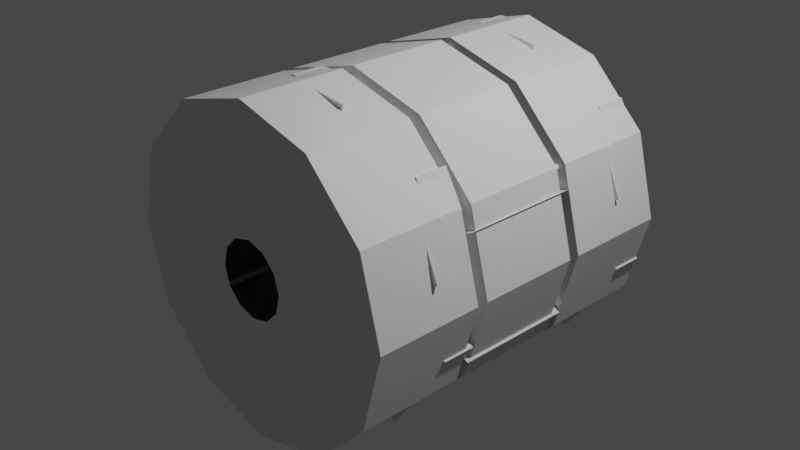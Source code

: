 # Source: sspx-habitation-375-1-iva.blend  (saved by Blender 3.1.7; exported with 4.5.12 LTS)
import bpy
from mathutils import Matrix  # noqa: F401  (used for matrix-valued properties, if any)

bpy.ops.wm.read_factory_settings(use_empty=True)
scene = bpy.context.scene
scene.name = 'Scene'

# ---- collections
col_collection = bpy.data.collections.new('Collection'); scene.collection.children.link(col_collection)

# ---- world
world_world = bpy.data.worlds.new('World'); scene.world = world_world
world_world.use_nodes = True; world_world.node_tree.nodes.clear()
_N = world_world.node_tree.nodes; _L = world_world.node_tree.links
n0 = _N.new('ShaderNodeOutputWorld'); n0.name = 'World Output'; n0.location = (300, 300)
n1 = _N.new('ShaderNodeBackground'); n1.name = 'Background'; n1.location = (10, 300)
n1.inputs[0].default_value = (0.05088, 0.05088, 0.05088, 1.0)
_L.new(n1.outputs[0], n0.inputs[0])
n0.is_active_output = True
world_world.color = (0.05088, 0.05088, 0.05088)
world_world.use_sun_shadow = False
world_world.sun_shadow_jitter_overblur = 0.0

# ---- cameras
cam_camera = bpy.data.cameras.new('Camera')
cam_camera.clip_end = 100.0
cam_camera.ortho_scale = 7.314

# ---- lights
light_light = bpy.data.lights.new('Light', 'POINT')
light_light.transmission_factor = 0.0
light_light.energy = 1000.0
light_light.shadow_soft_size = 0.1
light_light.shadow_maximum_resolution = 0.006
light_light.use_absolute_resolution = True

# ---- meshes
me_cube_001 = bpy.data.meshes.new('Cube.001')
me_cube_001.from_pydata([(-0.3876, -0.9831, 0.9437), (-0.3876, -0.9831, 1.667), (-0.3876, -0.6266, 0.9437), (-0.3876, -0.6266, 1.667), (-0.02443, -0.9831, 0.7296), (-0.02443, -0.9831, 1.667), (0.02335, -0.6266, 0.7296), (0.02335, -0.6266, 1.667), (-0.02443, -1.846, 0.7296), (-0.02443, -1.846, 1.667), (0.02335, -1.846, 0.7296), (0.02335, -1.846, 1.667), (0.0743, -1.166, 1.235), (0.0743, -1.166, 1.715), (0.0743, -1.143, 1.235), (0.0743, -1.143, 1.715), (0.5334, -1.166, 1.542), (0.5334, -1.166, 1.664), (0.5334, -1.143, 1.542), (0.5334, -1.143, 1.664), (0.1754, -1.143, 1.239), (0.1754, -1.166, 1.239), (-1.011, -0.9831, 0.1361), (-1.637, -0.9831, 0.4978), (-1.011, -0.6266, 0.1361), (-1.637, -0.6266, 0.4978), (-0.644, -0.9831, 0.3436), (-1.456, -0.9831, 0.8123), (-0.6201, -0.6266, 0.385), (-1.432, -0.6266, 0.8537), (-0.644, -1.846, 0.3436), (-1.456, -1.846, 0.8123), (-0.6201, -1.846, 0.385), (-1.432, -1.846, 0.8537), (-1.032, -1.166, 0.6817), (-1.448, -1.166, 0.9216), (-1.032, -1.143, 0.6817), (-1.448, -1.143, 0.9216), (-1.069, -1.166, 1.233), (-1.174, -1.166, 1.294), (-1.069, -1.143, 1.233), (-1.174, -1.143, 1.294), (-0.9856, -1.143, 0.7716), (-0.9856, -1.166, 0.7716), (-0.6234, -0.9831, -0.8075), (-1.25, -0.9831, -1.169), (-0.6234, -0.6266, -0.8075), (-1.25, -0.6266, -1.169), (-0.6196, -0.9831, -0.3859), (-1.431, -0.9831, -0.8546), (-0.6435, -0.6266, -0.3446), (-1.455, -0.6266, -0.8133), (-0.6196, -1.846, -0.3859), (-1.431, -1.846, -0.8546), (-0.6435, -1.846, -0.3446), (-1.455, -1.846, -0.8133), (-1.106, -1.166, -0.553), (-1.522, -1.166, -0.7929), (-1.106, -1.143, -0.553), (-1.522, -1.143, -0.7929), (-1.602, -1.166, -0.3091), (-1.708, -1.166, -0.3701), (-1.602, -1.143, -0.3091), (-1.708, -1.143, -0.3701), (-1.161, -1.143, -0.4677), (-1.161, -1.166, -0.4677), (0.3876, -0.9831, -0.9437), (0.3876, -0.9831, -1.667), (0.3876, -0.6266, -0.9437), (0.3876, -0.6266, -1.667), (0.02443, -0.9831, -0.7296), (0.02443, -0.9831, -1.667), (-0.02335, -0.6266, -0.7296), (-0.02335, -0.6266, -1.667), (0.02443, -1.846, -0.7296), (0.02443, -1.846, -1.667), (-0.02335, -1.846, -0.7296), (-0.02335, -1.846, -1.667), (-0.0743, -1.166, -1.235), (-0.0743, -1.166, -1.715), (-0.0743, -1.143, -1.235), (-0.0743, -1.143, -1.715), (-0.5334, -1.166, -1.542), (-0.5334, -1.166, -1.664), (-0.5334, -1.143, -1.542), (-0.5334, -1.143, -1.664), (-0.1754, -1.143, -1.239), (-0.1754, -1.166, -1.239), (1.011, -0.9831, -0.1361), (1.637, -0.9831, -0.4978), (1.011, -0.6266, -0.1361), (1.637, -0.6266, -0.4978), (0.644, -0.9831, -0.3436), (1.456, -0.9831, -0.8123), (0.6201, -0.6266, -0.385), (1.432, -0.6266, -0.8537), (0.644, -1.846, -0.3436), (1.456, -1.846, -0.8123), (0.6201, -1.846, -0.385), (1.432, -1.846, -0.8537), (1.032, -1.166, -0.6817), (1.448, -1.166, -0.9216), (1.032, -1.143, -0.6817), (1.448, -1.143, -0.9216), (1.069, -1.166, -1.233), (1.174, -1.166, -1.294), (1.069, -1.143, -1.233), (1.174, -1.143, -1.294), (0.9856, -1.143, -0.7716), (0.9856, -1.166, -0.7716), (0.6234, -0.9831, 0.8075), (1.25, -0.9831, 1.169), (0.6234, -0.6266, 0.8075), (1.25, -0.6266, 1.169), (0.6196, -0.9831, 0.3859), (1.431, -0.9831, 0.8546), (0.6435, -0.6266, 0.3446), (1.455, -0.6266, 0.8133), (0.6196, -1.846, 0.3859), (1.431, -1.846, 0.8546), (0.6435, -1.846, 0.3446), (1.455, -1.846, 0.8133), (1.106, -1.166, 0.553), (1.522, -1.166, 0.7929), (1.106, -1.143, 0.553), (1.522, -1.143, 0.7929), (1.602, -1.166, 0.3091), (1.708, -1.166, 0.3701), (1.602, -1.143, 0.3091), (1.708, -1.143, 0.3701), (1.161, -1.143, 0.4677), (1.161, -1.166, 0.4677), (-1.107e-08, 1.859, 0.4141), (0.207, 1.859, 0.3586), (0.3586, 1.859, 0.207), (0.4141, 1.859, -1.255e-09), (0.3586, 1.859, -0.207), (0.207, 1.859, -0.3586), (-4.839e-08, 1.859, -0.4141), (-0.207, 1.859, -0.3586), (-0.3586, 1.859, -0.207), (-0.4141, 1.859, 5.195e-08), (-0.3586, 1.859, 0.207), (-0.207, 1.859, 0.3586), (2.048e-08, 1.859, 1.75), (0.8748, 1.859, 1.515), (0.204, -1.851, 0.3534), (0.3534, -1.851, 0.204), (1.515, 1.859, 0.8748), (0.408, -1.851, 5.774e-08), (1.75, 1.859, -5.584e-09), (0.3534, -1.851, -0.204), (1.515, 1.859, -0.8748), (0.204, -1.851, -0.3534), (0.8748, 1.859, -1.515), (2.08e-08, -1.851, -0.408), (-1.325e-07, 1.859, -1.75), (-0.204, -1.851, -0.3534), (-0.8748, 1.859, -1.515), (-0.3534, -1.851, -0.204), (-1.515, 1.859, -0.8748), (-0.408, -1.851, 1.193e-07), (-1.75, 1.859, 2.03e-07), (-0.3534, -1.851, 0.204), (-1.515, 1.859, 0.8748), (5.695e-08, -1.851, 0.408), (-0.8748, 1.859, 1.515), (-0.204, -1.851, 0.3534), (-3.172e-09, 0.6856, 0.4049), (0.2024, 0.6856, 0.3506), (0.3506, 0.6856, 0.2024), (0.4049, 0.6856, 5.127e-08), (0.3506, 0.6856, -0.2024), (0.2024, 0.6856, -0.3506), (-3.91e-08, 0.6856, -0.4049), (-0.2024, 0.6856, -0.3506), (-0.3506, 0.6856, -0.2024), (-0.4049, 0.6856, 1.013e-07), (-0.3506, 0.6856, 0.2024), (-0.2024, 0.6856, 0.3506), (-0.8748, 0.6856, 1.515), (2.048e-08, 0.6856, 1.75), (-1.515, 0.6856, 0.8748), (-1.75, 0.6856, 2.03e-07), (-1.515, 0.6856, -0.8748), (-0.8748, 0.6856, -1.515), (-1.325e-07, 0.6856, -1.75), (0.8748, 0.6856, -1.515), (1.515, 0.6856, -0.8748), (1.75, 0.6856, -5.584e-09), (1.515, 0.6856, 0.8748), (0.8748, 0.6856, 1.515), (-0.8755, 0.5653, 1.516), (-4.01e-08, 0.5653, 1.751), (-1.516, 0.5653, 0.8755), (-1.751, 0.5653, 3.288e-07), (-1.516, 0.5653, -0.8755), (-0.8755, 0.5653, -1.516), (-1.949e-07, 0.5653, -1.751), (0.8755, 0.5653, -1.516), (1.516, 0.5653, -0.8755), (1.751, 0.5653, 9.616e-08), (1.516, 0.5653, 0.8755), (0.8755, 0.5653, 1.516), (-0.2024, 0.5653, 0.3506), (-3.172e-09, 0.5653, 0.4049), (-0.3506, 0.5653, 0.2024), (-0.4049, 0.5653, 1.013e-07), (-0.3506, 0.5653, -0.2024), (-0.2024, 0.5653, -0.3506), (-3.91e-08, 0.5653, -0.4049), (0.2024, 0.5653, -0.3506), (0.3506, 0.5653, -0.2024), (0.4049, 0.5653, 5.127e-08), (0.3506, 0.5653, 0.2024), (0.2024, 0.5653, 0.3506), (-0.2065, -0.5801, 0.3577), (-1.377e-08, -0.5801, 0.4131), (-0.3577, -0.5801, 0.2065), (-0.4131, -0.5801, 1.103e-07), (-0.3577, -0.5801, -0.2065), (-0.2065, -0.5801, -0.3577), (-5.068e-08, -0.5801, -0.4131), (0.2065, -0.5801, -0.3577), (0.3577, -0.5801, -0.2065), (0.4131, -0.5801, 5.374e-08), (0.3577, -0.5801, 0.2065), (0.2065, -0.5801, 0.3577), (-0.8755, -0.5801, 1.516), (-4.01e-08, -0.5801, 1.751), (-1.516, -0.5801, 0.8755), (-1.751, -0.5801, 3.288e-07), (-1.516, -0.5801, -0.8755), (-0.8755, -0.5801, -1.516), (-1.949e-07, -0.5801, -1.751), (0.8755, -0.5801, -1.516), (1.516, -0.5801, -0.8755), (1.751, -0.5801, 9.616e-08), (1.516, -0.5801, 0.8755), (0.8755, -0.5801, 1.516), (-0.8749, -0.7004, 1.515), (-3.136e-08, -0.7004, 1.75), (-1.515, -0.7004, 0.8749), (-1.75, -0.7004, 4.085e-07), (-1.515, -0.7004, -0.8749), (-0.8749, -0.7004, -1.515), (-1.87e-07, -0.7004, -1.75), (0.8749, -0.7004, -1.515), (1.515, -0.7004, -0.8749), (1.75, -0.7004, 1.465e-07), (1.515, -0.7004, 0.8749), (0.8749, -0.7004, 1.515), (-0.2065, -0.7004, 0.3577), (-1.377e-08, -0.7004, 0.4131), (-0.3577, -0.7004, 0.2065), (-0.4131, -0.7004, 1.103e-07), (-0.3577, -0.7004, -0.2065), (-0.2065, -0.7004, -0.3577), (-5.068e-08, -0.7004, -0.4131), (0.2065, -0.7004, -0.3577), (0.3577, -0.7004, -0.2065), (0.4131, -0.7004, 5.374e-08), (0.3577, -0.7004, 0.2065), (0.2065, -0.7004, 0.3577), (-3.136e-08, -1.851, 1.75), (0.8749, -1.851, 1.515), (1.515, -1.851, 0.8749), (1.75, -1.851, 1.465e-07), (1.515, -1.851, -0.8749), (0.8749, -1.851, -1.515), (-1.87e-07, -1.851, -1.75), (-0.8749, -1.851, -1.515), (-1.515, -1.851, -0.8749), (-1.75, -1.851, 4.085e-07), (-1.515, -1.851, 0.8749), (-0.8749, -1.851, 1.515), (-0.3876, 1.504, 0.9437), (-0.3876, 1.504, 1.667), (-0.3876, 1.861, 0.9437), (-0.3876, 1.861, 1.667), (-0.02443, 1.504, 0.7296), (-0.02443, 1.504, 1.667), (0.02335, 1.861, 0.7296), (0.02335, 1.861, 1.667), (-0.02443, 0.6413, 0.7296), (-0.02443, 0.6413, 1.667), (0.02335, 0.6413, 0.7296), (0.02335, 0.6413, 1.667), (0.0743, 1.321, 1.235), (0.0743, 1.321, 1.715), (0.0743, 1.344, 1.235), (0.0743, 1.344, 1.715), (0.5334, 1.321, 1.542), (0.5334, 1.321, 1.664), (0.5334, 1.344, 1.542), (0.5334, 1.344, 1.664), (0.1754, 1.344, 1.239), (0.1754, 1.321, 1.239), (-1.011, 1.504, 0.1361), (-1.637, 1.504, 0.4978), (-1.011, 1.861, 0.1361), (-1.637, 1.861, 0.4978), (-0.644, 1.504, 0.3436), (-1.456, 1.504, 0.8123), (-0.6201, 1.861, 0.385), (-1.432, 1.861, 0.8537), (-0.644, 0.6413, 0.3436), (-1.456, 0.6413, 0.8123), (-0.6201, 0.6413, 0.385), (-1.432, 0.6413, 0.8537), (-1.032, 1.321, 0.6817), (-1.448, 1.321, 0.9216), (-1.032, 1.344, 0.6817), (-1.448, 1.344, 0.9216), (-1.069, 1.321, 1.233), (-1.174, 1.321, 1.294), (-1.069, 1.344, 1.233), (-1.174, 1.344, 1.294), (-0.9856, 1.344, 0.7716), (-0.9856, 1.321, 0.7716), (-0.6234, 1.504, -0.8075), (-1.25, 1.504, -1.169), (-0.6234, 1.861, -0.8075), (-1.25, 1.861, -1.169), (-0.6196, 1.504, -0.3859), (-1.431, 1.504, -0.8546), (-0.6435, 1.861, -0.3446), (-1.455, 1.861, -0.8133), (-0.6196, 0.6413, -0.3859), (-1.431, 0.6413, -0.8546), (-0.6435, 0.6413, -0.3446), (-1.455, 0.6413, -0.8133), (-1.106, 1.321, -0.553), (-1.522, 1.321, -0.7929), (-1.106, 1.344, -0.553), (-1.522, 1.344, -0.7929), (-1.602, 1.321, -0.3091), (-1.708, 1.321, -0.3701), (-1.602, 1.344, -0.3091), (-1.708, 1.344, -0.3701), (-1.161, 1.344, -0.4677), (-1.161, 1.321, -0.4677), (0.3876, 1.504, -0.9437), (0.3876, 1.504, -1.667), (0.3876, 1.861, -0.9437), (0.3876, 1.861, -1.667), (0.02443, 1.504, -0.7296), (0.02443, 1.504, -1.667), (-0.02335, 1.861, -0.7296), (-0.02335, 1.861, -1.667), (0.02443, 0.6413, -0.7296), (0.02443, 0.6413, -1.667), (-0.02335, 0.6413, -0.7296), (-0.02335, 0.6413, -1.667), (-0.0743, 1.321, -1.235), (-0.0743, 1.321, -1.715), (-0.0743, 1.344, -1.235), (-0.0743, 1.344, -1.715), (-0.5334, 1.321, -1.542), (-0.5334, 1.321, -1.664), (-0.5334, 1.344, -1.542), (-0.5334, 1.344, -1.664), (-0.1754, 1.344, -1.239), (-0.1754, 1.321, -1.239), (1.011, 1.504, -0.1361), (1.637, 1.504, -0.4978), (1.011, 1.861, -0.1361), (1.637, 1.861, -0.4978), (0.644, 1.504, -0.3436), (1.456, 1.504, -0.8123), (0.6201, 1.861, -0.385), (1.432, 1.861, -0.8537), (0.644, 0.6413, -0.3436), (1.456, 0.6413, -0.8123), (0.6201, 0.6413, -0.385), (1.432, 0.6413, -0.8537), (1.032, 1.321, -0.6817), (1.448, 1.321, -0.9216), (1.032, 1.344, -0.6817), (1.448, 1.344, -0.9216), (1.069, 1.321, -1.233), (1.174, 1.321, -1.294), (1.069, 1.344, -1.233), (1.174, 1.344, -1.294), (0.9856, 1.344, -0.7716), (0.9856, 1.321, -0.7716), (0.6234, 1.504, 0.8075), (1.25, 1.504, 1.169), (0.6234, 1.861, 0.8075), (1.25, 1.861, 1.169), (0.6196, 1.504, 0.3859), (1.431, 1.504, 0.8546), (0.6435, 1.861, 0.3446), (1.455, 1.861, 0.8133), (0.6196, 0.6413, 0.3859), (1.431, 0.6413, 0.8546), (0.6435, 0.6413, 0.3446), (1.455, 0.6413, 0.8133), (1.106, 1.321, 0.553), (1.522, 1.321, 0.7929), (1.106, 1.344, 0.553), (1.522, 1.344, 0.7929), (1.602, 1.321, 0.3091), (1.708, 1.321, 0.3701), (1.602, 1.344, 0.3091), (1.708, 1.344, 0.3701), (1.161, 1.344, 0.4677), (1.161, 1.321, 0.4677), (-1.546, -0.6453, -0.6754), (-1.546, 0.6584, -0.6754), (-0.7401, -0.6453, 0.3002), (-0.7401, 0.6584, -0.3251), (-0.7401, 0.6584, 0.3002), (-0.7401, -0.6453, -0.3251), (-1.546, -0.6453, 0.6504), (-1.546, 0.6584, 0.6504), (1.597, -0.6453, 0.6504), (1.597, 0.6584, 0.6504), (0.791, -0.6453, -0.3252), (0.791, 0.6584, 0.3002), (0.791, 0.6584, -0.3252), (0.791, -0.6453, 0.3002), (1.597, -0.6453, -0.6754), (1.597, 0.6584, -0.6754)], [], [(0, 1, 3, 2), (2, 3, 7, 6), (8, 10, 11, 9), (4, 5, 1, 0), (2, 6, 4, 0), (7, 3, 1, 5), (4, 6, 10, 8), (7, 11, 10, 6), (9, 11, 7, 5), (12, 13, 15, 14), (14, 15, 19, 18, 20), (18, 19, 17, 16), (16, 17, 13, 12, 21), (20, 18, 16, 21), (19, 15, 13, 17), (14, 20, 21, 12), (4, 8, 9, 5), (22, 23, 25, 24), (24, 25, 29, 28), (30, 32, 33, 31), (26, 27, 23, 22), (24, 28, 26, 22), (29, 25, 23, 27), (26, 28, 32, 30), (29, 33, 32, 28), (31, 33, 29, 27), (34, 35, 37, 36), (36, 37, 41, 40, 42), (40, 41, 39, 38), (38, 39, 35, 34, 43), (42, 40, 38, 43), (41, 37, 35, 39), (36, 42, 43, 34), (26, 30, 31, 27), (44, 45, 47, 46), (46, 47, 51, 50), (52, 54, 55, 53), (48, 49, 45, 44), (46, 50, 48, 44), (51, 47, 45, 49), (48, 50, 54, 52), (51, 55, 54, 50), (53, 55, 51, 49), (56, 57, 59, 58), (58, 59, 63, 62, 64), (62, 63, 61, 60), (60, 61, 57, 56, 65), (64, 62, 60, 65), (63, 59, 57, 61), (58, 64, 65, 56), (48, 52, 53, 49), (66, 67, 69, 68), (68, 69, 73, 72), (74, 76, 77, 75), (70, 71, 67, 66), (68, 72, 70, 66), (73, 69, 67, 71), (70, 72, 76, 74), (73, 77, 76, 72), (75, 77, 73, 71), (78, 79, 81, 80), (80, 81, 85, 84, 86), (84, 85, 83, 82), (82, 83, 79, 78, 87), (86, 84, 82, 87), (85, 81, 79, 83), (80, 86, 87, 78), (70, 74, 75, 71), (88, 89, 91, 90), (90, 91, 95, 94), (96, 98, 99, 97), (92, 93, 89, 88), (90, 94, 92, 88), (95, 91, 89, 93), (92, 94, 98, 96), (95, 99, 98, 94), (97, 99, 95, 93), (100, 101, 103, 102), (102, 103, 107, 106, 108), (106, 107, 105, 104), (104, 105, 101, 100, 109), (108, 106, 104, 109), (107, 103, 101, 105), (102, 108, 109, 100), (92, 96, 97, 93), (110, 111, 113, 112), (112, 113, 117, 116), (118, 120, 121, 119), (114, 115, 111, 110), (112, 116, 114, 110), (117, 113, 111, 115), (114, 116, 120, 118), (117, 121, 120, 116), (119, 121, 117, 115), (122, 123, 125, 124), (124, 125, 129, 128, 130), (128, 129, 127, 126), (126, 127, 123, 122, 131), (130, 128, 126, 131), (129, 125, 123, 127), (124, 130, 131, 122), (114, 118, 119, 115), (160, 184, 185, 158), (162, 183, 184, 160), (164, 182, 183, 162), (148, 190, 191, 145), (166, 180, 182, 164), (150, 189, 190, 148), (145, 191, 181, 144), (144, 181, 180, 166), (152, 188, 189, 150), (154, 187, 188, 152), (156, 186, 187, 154), (158, 185, 186, 156), (170, 214, 215, 169), (133, 145, 144, 132), (247, 269, 268, 248), (134, 148, 145, 133), (250, 266, 265, 251), (135, 150, 148, 134), (243, 273, 272, 244), (136, 152, 150, 135), (246, 270, 269, 247), (137, 154, 152, 136), (249, 267, 266, 250), (138, 156, 154, 137), (242, 274, 273, 243), (139, 158, 156, 138), (245, 271, 270, 246), (140, 160, 158, 139), (248, 268, 267, 249), (141, 162, 160, 140), (240, 275, 274, 242), (142, 164, 162, 141), (251, 265, 264, 241), (143, 166, 164, 142), (132, 144, 166, 143), (241, 264, 275, 240), (179, 180, 181, 168), (178, 182, 180, 179), (177, 183, 182, 178), (176, 184, 183, 177), (175, 185, 184, 176), (174, 186, 185, 175), (173, 187, 186, 174), (172, 188, 187, 173), (171, 189, 188, 172), (170, 190, 189, 171), (169, 191, 190, 170), (168, 181, 191, 169), (194, 230, 231, 195), (168, 205, 204, 179), (173, 211, 212, 172), (176, 208, 209, 175), (169, 215, 205, 168), (179, 204, 206, 178), (172, 212, 213, 171), (175, 209, 210, 174), (178, 206, 207, 177), (171, 213, 214, 170), (174, 210, 211, 173), (177, 207, 208, 176), (192, 204, 205, 193), (194, 206, 204, 192), (195, 207, 206, 194), (196, 208, 207, 195), (197, 209, 208, 196), (198, 210, 209, 197), (199, 211, 210, 198), (200, 212, 211, 199), (201, 213, 212, 200), (202, 214, 213, 201), (203, 215, 214, 202), (193, 205, 215, 203), (220, 256, 257, 221), (201, 237, 238, 202), (198, 234, 235, 199), (195, 231, 232, 196), (202, 238, 239, 203), (193, 229, 228, 192), (199, 235, 236, 200), (196, 232, 233, 197), (203, 239, 229, 193), (192, 228, 230, 194), (200, 236, 237, 201), (197, 233, 234, 198), (216, 228, 229, 217), (218, 230, 228, 216), (219, 231, 230, 218), (220, 232, 231, 219), (221, 233, 232, 220), (222, 234, 233, 221), (223, 235, 234, 222), (224, 236, 235, 223), (225, 237, 236, 224), (226, 238, 237, 225), (227, 239, 238, 226), (217, 229, 239, 227), (244, 272, 271, 245), (227, 263, 253, 217), (216, 252, 254, 218), (224, 260, 261, 225), (221, 257, 258, 222), (218, 254, 255, 219), (225, 261, 262, 226), (222, 258, 259, 223), (219, 255, 256, 220), (226, 262, 263, 227), (217, 253, 252, 216), (223, 259, 260, 224), (240, 252, 253, 241), (242, 254, 252, 240), (243, 255, 254, 242), (244, 256, 255, 243), (245, 257, 256, 244), (246, 258, 257, 245), (247, 259, 258, 246), (248, 260, 259, 247), (249, 261, 260, 248), (250, 262, 261, 249), (251, 263, 262, 250), (241, 253, 263, 251), (165, 264, 265, 146), (146, 265, 266, 147), (149, 267, 268, 151), (151, 268, 269, 153), (153, 269, 270, 155), (155, 270, 271, 157), (157, 271, 272, 159), (159, 272, 273, 161), (161, 273, 274, 163), (163, 274, 275, 167), (167, 275, 264, 165), (147, 266, 267, 149), (276, 277, 279, 278), (278, 279, 283, 282), (284, 286, 287, 285), (280, 281, 277, 276), (278, 282, 280, 276), (283, 279, 277, 281), (280, 282, 286, 284), (283, 287, 286, 282), (285, 287, 283, 281), (288, 289, 291, 290), (290, 291, 295, 294, 296), (294, 295, 293, 292), (292, 293, 289, 288, 297), (296, 294, 292, 297), (295, 291, 289, 293), (290, 296, 297, 288), (280, 284, 285, 281), (298, 299, 301, 300), (300, 301, 305, 304), (306, 308, 309, 307), (302, 303, 299, 298), (300, 304, 302, 298), (305, 301, 299, 303), (302, 304, 308, 306), (305, 309, 308, 304), (307, 309, 305, 303), (310, 311, 313, 312), (312, 313, 317, 316, 318), (316, 317, 315, 314), (314, 315, 311, 310, 319), (318, 316, 314, 319), (317, 313, 311, 315), (312, 318, 319, 310), (302, 306, 307, 303), (320, 321, 323, 322), (322, 323, 327, 326), (328, 330, 331, 329), (324, 325, 321, 320), (322, 326, 324, 320), (327, 323, 321, 325), (324, 326, 330, 328), (327, 331, 330, 326), (329, 331, 327, 325), (332, 333, 335, 334), (334, 335, 339, 338, 340), (338, 339, 337, 336), (336, 337, 333, 332, 341), (340, 338, 336, 341), (339, 335, 333, 337), (334, 340, 341, 332), (324, 328, 329, 325), (342, 343, 345, 344), (344, 345, 349, 348), (350, 352, 353, 351), (346, 347, 343, 342), (344, 348, 346, 342), (349, 345, 343, 347), (346, 348, 352, 350), (349, 353, 352, 348), (351, 353, 349, 347), (354, 355, 357, 356), (356, 357, 361, 360, 362), (360, 361, 359, 358), (358, 359, 355, 354, 363), (362, 360, 358, 363), (361, 357, 355, 359), (356, 362, 363, 354), (346, 350, 351, 347), (364, 365, 367, 366), (366, 367, 371, 370), (372, 374, 375, 373), (368, 369, 365, 364), (366, 370, 368, 364), (371, 367, 365, 369), (368, 370, 374, 372), (371, 375, 374, 370), (373, 375, 371, 369), (376, 377, 379, 378), (378, 379, 383, 382, 384), (382, 383, 381, 380), (380, 381, 377, 376, 385), (384, 382, 380, 385), (383, 379, 377, 381), (378, 384, 385, 376), (368, 372, 373, 369), (386, 387, 389, 388), (388, 389, 393, 392), (394, 396, 397, 395), (390, 391, 387, 386), (388, 392, 390, 386), (393, 389, 387, 391), (390, 392, 396, 394), (393, 397, 396, 392), (395, 397, 393, 391), (398, 399, 401, 400), (400, 401, 405, 404, 406), (404, 405, 403, 402), (402, 403, 399, 398, 407), (406, 404, 402, 407), (405, 401, 399, 403), (400, 406, 407, 398), (390, 394, 395, 391), (408, 409, 413), (411, 413, 409), (413, 411, 410), (412, 410, 411), (410, 412, 414), (415, 414, 412), (416, 417, 421), (419, 421, 417), (421, 419, 418), (420, 418, 419), (418, 420, 422), (423, 422, 420)])
_uv = me_cube_001.uv_layers.new(name='UVMap')
_uv.uv.foreach_set('vector', [0.375, 0.0, 0.625, 0.0, 0.625, 0.25, 0.375, 0.25, 0.375, 0.25, 0.625, 0.25, 0.625, 0.5, 0.375, 0.5, 0.0, 0.0, 0.0, 0.0, 0.0, 0.0, 0.0, 0.0, 0.375, 0.75, 0.625, 0.75, 0.625, 1.0, 0.375, 1.0, 0.125, 0.5, 0.375, 0.5, 0.375, 0.75, 0.125, 0.75, 0.625, 0.5, 0.875, 0.5, 0.875, 0.75, 0.625, 0.75, 0.0, 0.0, 0.0, 0.0, 0.0, 0.0, 0.0, 0.0, 0.625, 0.75, 0.625, 0.75, 0.375, 0.75, 0.375, 0.75, 0.0, 0.0, 0.0, 0.0, 0.0, 0.0, 0.0, 0.0, 0.375, 0.0, 0.625, 0.0, 0.625, 0.25, 0.375, 0.25, 0.375, 0.25, 0.625, 0.25, 0.625, 0.5, 0.375, 0.5, 0.375, 0.375, 0.375, 0.5, 0.625, 0.5, 0.625, 0.75, 0.375, 0.75, 0.375, 0.75, 0.625, 0.75, 0.625, 1.0, 0.375, 1.0, 0.375, 0.875, 0.25, 0.5, 0.375, 0.5, 0.375, 0.75, 0.25, 0.75, 0.625, 0.5, 0.875, 0.5, 0.875, 0.75, 0.625, 0.75, 0.125, 0.5, 0.25, 0.5, 0.25, 0.75, 0.125, 0.75, 0.0, 0.0, 0.0, 0.0, 0.0, 0.0, 0.0, 0.0, 0.375, 0.0, 0.625, 0.0, 0.625, 0.25, 0.375, 0.25, 0.375, 0.25, 0.625, 0.25, 0.625, 0.5, 0.375, 0.5, 0.0, 0.0, 0.0, 0.0, 0.0, 0.0, 0.0, 0.0, 0.375, 0.75, 0.625, 0.75, 0.625, 1.0, 0.375, 1.0, 0.125, 0.5, 0.375, 0.5, 0.375, 0.75, 0.125, 0.75, 0.625, 0.5, 0.875, 0.5, 0.875, 0.75, 0.625, 0.75, 0.0, 0.0, 0.0, 0.0, 0.0, 0.0, 0.0, 0.0, 0.625, 0.75, 0.625, 0.75, 0.375, 0.75, 0.375, 0.75, 0.0, 0.0, 0.0, 0.0, 0.0, 0.0, 0.0, 0.0, 0.375, 0.0, 0.625, 0.0, 0.625, 0.25, 0.375, 0.25, 0.375, 0.25, 0.625, 0.25, 0.625, 0.5, 0.375, 0.5, 0.375, 0.375, 0.375, 0.5, 0.625, 0.5, 0.625, 0.75, 0.375, 0.75, 0.375, 0.75, 0.625, 0.75, 0.625, 1.0, 0.375, 1.0, 0.375, 0.875, 0.25, 0.5, 0.375, 0.5, 0.375, 0.75, 0.25, 0.75, 0.625, 0.5, 0.875, 0.5, 0.875, 0.75, 0.625, 0.75, 0.125, 0.5, 0.25, 0.5, 0.25, 0.75, 0.125, 0.75, 0.0, 0.0, 0.0, 0.0, 0.0, 0.0, 0.0, 0.0, 0.375, 0.0, 0.625, 0.0, 0.625, 0.25, 0.375, 0.25, 0.375, 0.25, 0.625, 0.25, 0.625, 0.5, 0.375, 0.5, 0.0, 0.0, 0.0, 0.0, 0.0, 0.0, 0.0, 0.0, 0.375, 0.75, 0.625, 0.75, 0.625, 1.0, 0.375, 1.0, 0.125, 0.5, 0.375, 0.5, 0.375, 0.75, 0.125, 0.75, 0.625, 0.5, 0.875, 0.5, 0.875, 0.75, 0.625, 0.75, 0.0, 0.0, 0.0, 0.0, 0.0, 0.0, 0.0, 0.0, 0.625, 0.75, 0.625, 0.75, 0.375, 0.75, 0.375, 0.75, 0.0, 0.0, 0.0, 0.0, 0.0, 0.0, 0.0, 0.0, 0.375, 0.0, 0.625, 0.0, 0.625, 0.25, 0.375, 0.25, 0.375, 0.25, 0.625, 0.25, 0.625, 0.5, 0.375, 0.5, 0.375, 0.375, 0.375, 0.5, 0.625, 0.5, 0.625, 0.75, 0.375, 0.75, 0.375, 0.75, 0.625, 0.75, 0.625, 1.0, 0.375, 1.0, 0.375, 0.875, 0.25, 0.5, 0.375, 0.5, 0.375, 0.75, 0.25, 0.75, 0.625, 0.5, 0.875, 0.5, 0.875, 0.75, 0.625, 0.75, 0.125, 0.5, 0.25, 0.5, 0.25, 0.75, 0.125, 0.75, 0.0, 0.0, 0.0, 0.0, 0.0, 0.0, 0.0, 0.0, 0.375, 0.0, 0.625, 0.0, 0.625, 0.25, 0.375, 0.25, 0.375, 0.25, 0.625, 0.25, 0.625, 0.5, 0.375, 0.5, 0.0, 0.0, 0.0, 0.0, 0.0, 0.0, 0.0, 0.0, 0.375, 0.75, 0.625, 0.75, 0.625, 1.0, 0.375, 1.0, 0.125, 0.5, 0.375, 0.5, 0.375, 0.75, 0.125, 0.75, 0.625, 0.5, 0.875, 0.5, 0.875, 0.75, 0.625, 0.75, 0.0, 0.0, 0.0, 0.0, 0.0, 0.0, 0.0, 0.0, 0.625, 0.75, 0.625, 0.75, 0.375, 0.75, 0.375, 0.75, 0.0, 0.0, 0.0, 0.0, 0.0, 0.0, 0.0, 0.0, 0.375, 0.0, 0.625, 0.0, 0.625, 0.25, 0.375, 0.25, 0.375, 0.25, 0.625, 0.25, 0.625, 0.5, 0.375, 0.5, 0.375, 0.375, 0.375, 0.5, 0.625, 0.5, 0.625, 0.75, 0.375, 0.75, 0.375, 0.75, 0.625, 0.75, 0.625, 1.0, 0.375, 1.0, 0.375, 0.875, 0.25, 0.5, 0.375, 0.5, 0.375, 0.75, 0.25, 0.75, 0.625, 0.5, 0.875, 0.5, 0.875, 0.75, 0.625, 0.75, 0.125, 0.5, 0.25, 0.5, 0.25, 0.75, 0.125, 0.75, 0.0, 0.0, 0.0, 0.0, 0.0, 0.0, 0.0, 0.0, 0.375, 0.0, 0.625, 0.0, 0.625, 0.25, 0.375, 0.25, 0.375, 0.25, 0.625, 0.25, 0.625, 0.5, 0.375, 0.5, 0.0, 0.0, 0.0, 0.0, 0.0, 0.0, 0.0, 0.0, 0.375, 0.75, 0.625, 0.75, 0.625, 1.0, 0.375, 1.0, 0.125, 0.5, 0.375, 0.5, 0.375, 0.75, 0.125, 0.75, 0.625, 0.5, 0.875, 0.5, 0.875, 0.75, 0.625, 0.75, 0.0, 0.0, 0.0, 0.0, 0.0, 0.0, 0.0, 0.0, 0.625, 0.75, 0.625, 0.75, 0.375, 0.75, 0.375, 0.75, 0.0, 0.0, 0.0, 0.0, 0.0, 0.0, 0.0, 0.0, 0.375, 0.0, 0.625, 0.0, 0.625, 0.25, 0.375, 0.25, 0.375, 0.25, 0.625, 0.25, 0.625, 0.5, 0.375, 0.5, 0.375, 0.375, 0.375, 0.5, 0.625, 0.5, 0.625, 0.75, 0.375, 0.75, 0.375, 0.75, 0.625, 0.75, 0.625, 1.0, 0.375, 1.0, 0.375, 0.875, 0.25, 0.5, 0.375, 0.5, 0.375, 0.75, 0.25, 0.75, 0.625, 0.5, 0.875, 0.5, 0.875, 0.75, 0.625, 0.75, 0.125, 0.5, 0.25, 0.5, 0.25, 0.75, 0.125, 0.75, 0.0, 0.0, 0.0, 0.0, 0.0, 0.0, 0.0, 0.0, 0.375, 0.0, 0.625, 0.0, 0.625, 0.25, 0.375, 0.25, 0.375, 0.25, 0.625, 0.25, 0.625, 0.5, 0.375, 0.5, 0.0, 0.0, 0.0, 0.0, 0.0, 0.0, 0.0, 0.0, 0.375, 0.75, 0.625, 0.75, 0.625, 1.0, 0.375, 1.0, 0.125, 0.5, 0.375, 0.5, 0.375, 0.75, 0.125, 0.75, 0.625, 0.5, 0.875, 0.5, 0.875, 0.75, 0.625, 0.75, 0.0, 0.0, 0.0, 0.0, 0.0, 0.0, 0.0, 0.0, 0.625, 0.75, 0.625, 0.75, 0.375, 0.75, 0.375, 0.75, 0.0, 0.0, 0.0, 0.0, 0.0, 0.0, 0.0, 0.0, 0.375, 0.0, 0.625, 0.0, 0.625, 0.25, 0.375, 0.25, 0.375, 0.25, 0.625, 0.25, 0.625, 0.5, 0.375, 0.5, 0.375, 0.375, 0.375, 0.5, 0.625, 0.5, 0.625, 0.75, 0.375, 0.75, 0.375, 0.75, 0.625, 0.75, 0.625, 1.0, 0.375, 1.0, 0.375, 0.875, 0.25, 0.5, 0.375, 0.5, 0.375, 0.75, 0.25, 0.75, 0.625, 0.5, 0.875, 0.5, 0.875, 0.75, 0.625, 0.75, 0.125, 0.5, 0.25, 0.5, 0.25, 0.75, 0.125, 0.75, 0.0, 0.0, 0.0, 0.0, 0.0, 0.0, 0.0, 0.0, 0.5422, 0.13, 0.5422, 0.13, 0.63, 0.04215, 0.63, 0.04215, 0.51, 0.25, 0.51, 0.25, 0.5422, 0.13, 0.5422, 0.13, 0.5422, 0.37, 0.5422, 0.37, 0.51, 0.25, 0.51, 0.25, 0.9578, 0.37, 0.9578, 0.37, 0.87, 0.4578, 0.87, 0.4578, 0.63, 0.4578, 0.63, 0.4578, 0.5422, 0.37, 0.5422, 0.37, 0.99, 0.25, 0.99, 0.25, 0.9578, 0.37, 0.9578, 0.37, 0.87, 0.4578, 0.87, 0.4578, 0.75, 0.49, 0.75, 0.49, 0.75, 0.49, 0.75, 0.49, 0.63, 0.4578, 0.63, 0.4578, 0.9578, 0.13, 0.9578, 0.13, 0.99, 0.25, 0.99, 0.25, 0.87, 0.04215, 0.87, 0.04215, 0.9578, 0.13, 0.9578, 0.13, 0.75, 0.01, 0.75, 0.01, 0.87, 0.04215, 0.87, 0.04215, 0.63, 0.04215, 0.63, 0.04215, 0.75, 0.01, 0.75, 0.01, 0.9478, 0.3642, 0.9478, 0.3642, 0.8642, 0.4478, 0.8642, 0.4478, 0.8586, 0.4381, 0.87, 0.4578, 0.75, 0.49, 0.75, 0.4672, 0.8408, 0.09265, 0.8408, 0.09265, 0.9074, 0.1592, 0.9074, 0.1592, 0.9381, 0.3586, 0.9578, 0.37, 0.87, 0.4578, 0.8586, 0.4381, 0.9074, 0.3408, 0.9074, 0.3408, 0.8408, 0.4074, 0.8408, 0.4074, 0.9672, 0.25, 0.99, 0.25, 0.9578, 0.37, 0.9381, 0.3586, 0.5683, 0.25, 0.5683, 0.25, 0.5926, 0.1592, 0.5926, 0.1592, 0.9381, 0.1414, 0.9578, 0.13, 0.99, 0.25, 0.9672, 0.25, 0.75, 0.06831, 0.75, 0.06831, 0.8408, 0.09265, 0.8408, 0.09265, 0.8586, 0.06193, 0.87, 0.04215, 0.9578, 0.13, 0.9381, 0.1414, 0.9317, 0.25, 0.9317, 0.25, 0.9074, 0.3408, 0.9074, 0.3408, 0.75, 0.03283, 0.75, 0.01, 0.87, 0.04215, 0.8586, 0.06193, 0.5926, 0.3408, 0.5926, 0.3408, 0.5683, 0.25, 0.5683, 0.25, 0.6414, 0.06193, 0.63, 0.04215, 0.75, 0.01, 0.75, 0.03283, 0.6592, 0.09265, 0.6592, 0.09265, 0.75, 0.06831, 0.75, 0.06831, 0.5619, 0.1414, 0.5422, 0.13, 0.63, 0.04215, 0.6414, 0.06193, 0.9074, 0.1592, 0.9074, 0.1592, 0.9317, 0.25, 0.9317, 0.25, 0.5328, 0.25, 0.51, 0.25, 0.5422, 0.13, 0.5619, 0.1414, 0.6592, 0.4074, 0.6592, 0.4074, 0.5926, 0.3408, 0.5926, 0.3408, 0.5619, 0.3586, 0.5422, 0.37, 0.51, 0.25, 0.5328, 0.25, 0.8408, 0.4074, 0.8408, 0.4074, 0.75, 0.4317, 0.75, 0.4317, 0.6414, 0.4381, 0.63, 0.4578, 0.5422, 0.37, 0.5619, 0.3586, 0.75, 0.4672, 0.75, 0.49, 0.63, 0.4578, 0.6414, 0.4381, 0.75, 0.4317, 0.75, 0.4317, 0.6592, 0.4074, 0.6592, 0.4074, 0.6358, 0.4478, 0.63, 0.4578, 0.75, 0.49, 0.75, 0.4784, 0.5522, 0.3642, 0.5422, 0.37, 0.63, 0.4578, 0.6358, 0.4478, 0.5216, 0.25, 0.51, 0.25, 0.5422, 0.37, 0.5522, 0.3642, 0.5522, 0.1358, 0.5422, 0.13, 0.51, 0.25, 0.5216, 0.25, 0.6358, 0.05216, 0.63, 0.04215, 0.5422, 0.13, 0.5522, 0.1358, 0.75, 0.02156, 0.75, 0.01, 0.63, 0.04215, 0.6358, 0.05216, 0.8642, 0.05216, 0.87, 0.04215, 0.75, 0.01, 0.75, 0.02156, 0.9478, 0.1358, 0.9578, 0.13, 0.87, 0.04215, 0.8642, 0.05216, 0.9784, 0.25, 0.99, 0.25, 0.9578, 0.13, 0.9478, 0.1358, 0.9478, 0.3642, 0.9578, 0.37, 0.99, 0.25, 0.9784, 0.25, 0.8642, 0.4478, 0.87, 0.4578, 0.9578, 0.37, 0.9478, 0.3642, 0.75, 0.4784, 0.75, 0.49, 0.87, 0.4578, 0.8642, 0.4478, 0.5676, 0.3553, 0.5676, 0.3553, 0.5394, 0.25, 0.5394, 0.25, 0.75, 0.4784, 0.75, 0.4784, 0.6358, 0.4478, 0.6358, 0.4478, 0.8642, 0.05216, 0.8642, 0.05216, 0.9478, 0.1358, 0.9478, 0.1358, 0.5522, 0.1358, 0.5522, 0.1358, 0.6358, 0.05216, 0.6358, 0.05216, 0.8642, 0.4478, 0.8642, 0.4478, 0.75, 0.4784, 0.75, 0.4784, 0.6358, 0.4478, 0.6358, 0.4478, 0.5522, 0.3642, 0.5522, 0.3642, 0.9478, 0.1358, 0.9478, 0.1358, 0.9784, 0.25, 0.9784, 0.25, 0.6358, 0.05216, 0.6358, 0.05216, 0.75, 0.02156, 0.75, 0.02156, 0.5522, 0.3642, 0.5522, 0.3642, 0.5216, 0.25, 0.5216, 0.25, 0.9784, 0.25, 0.9784, 0.25, 0.9478, 0.3642, 0.9478, 0.3642, 0.75, 0.02156, 0.75, 0.02156, 0.8642, 0.05216, 0.8642, 0.05216, 0.5216, 0.25, 0.5216, 0.25, 0.5522, 0.1358, 0.5522, 0.1358, 0.6447, 0.4324, 0.6358, 0.4478, 0.75, 0.4784, 0.75, 0.4606, 0.5676, 0.3553, 0.5522, 0.3642, 0.6358, 0.4478, 0.6447, 0.4324, 0.5394, 0.25, 0.5216, 0.25, 0.5522, 0.3642, 0.5676, 0.3553, 0.5676, 0.1447, 0.5522, 0.1358, 0.5216, 0.25, 0.5394, 0.25, 0.6447, 0.06764, 0.6358, 0.05216, 0.5522, 0.1358, 0.5676, 0.1447, 0.75, 0.03943, 0.75, 0.02156, 0.6358, 0.05216, 0.6447, 0.06764, 0.8553, 0.06764, 0.8642, 0.05216, 0.75, 0.02156, 0.75, 0.03943, 0.9324, 0.1447, 0.9478, 0.1358, 0.8642, 0.05216, 0.8553, 0.06764, 0.9606, 0.25, 0.9784, 0.25, 0.9478, 0.1358, 0.9324, 0.1447, 0.9324, 0.3553, 0.9478, 0.3642, 0.9784, 0.25, 0.9606, 0.25, 0.8553, 0.4324, 0.8642, 0.4478, 0.9478, 0.3642, 0.9324, 0.3553, 0.75, 0.4606, 0.75, 0.4784, 0.8642, 0.4478, 0.8553, 0.4324, 0.5739, 0.1483, 0.5739, 0.1483, 0.6483, 0.07386, 0.6483, 0.07386, 0.9606, 0.25, 0.9606, 0.25, 0.9324, 0.3553, 0.9324, 0.3553, 0.75, 0.03943, 0.75, 0.03943, 0.8553, 0.06764, 0.8553, 0.06764, 0.5394, 0.25, 0.5394, 0.25, 0.5676, 0.1447, 0.5676, 0.1447, 0.9324, 0.3553, 0.9324, 0.3553, 0.8553, 0.4324, 0.8553, 0.4324, 0.75, 0.4606, 0.75, 0.4606, 0.6447, 0.4324, 0.6447, 0.4324, 0.8553, 0.06764, 0.8553, 0.06764, 0.9324, 0.1447, 0.9324, 0.1447, 0.5676, 0.1447, 0.5676, 0.1447, 0.6447, 0.06764, 0.6447, 0.06764, 0.8553, 0.4324, 0.8553, 0.4324, 0.75, 0.4606, 0.75, 0.4606, 0.6447, 0.4324, 0.6447, 0.4324, 0.5676, 0.3553, 0.5676, 0.3553, 0.9324, 0.1447, 0.9324, 0.1447, 0.9606, 0.25, 0.9606, 0.25, 0.6447, 0.06764, 0.6447, 0.06764, 0.75, 0.03943, 0.75, 0.03943, 0.6483, 0.4261, 0.6447, 0.4324, 0.75, 0.4606, 0.75, 0.4534, 0.5739, 0.3517, 0.5676, 0.3553, 0.6447, 0.4324, 0.6483, 0.4261, 0.5466, 0.25, 0.5394, 0.25, 0.5676, 0.3553, 0.5739, 0.3517, 0.5739, 0.1483, 0.5676, 0.1447, 0.5394, 0.25, 0.5466, 0.25, 0.6483, 0.07386, 0.6447, 0.06764, 0.5676, 0.1447, 0.5739, 0.1483, 0.75, 0.04661, 0.75, 0.03943, 0.6447, 0.06764, 0.6483, 0.07386, 0.8517, 0.07386, 0.8553, 0.06764, 0.75, 0.03943, 0.75, 0.04661, 0.9261, 0.1483, 0.9324, 0.1447, 0.8553, 0.06764, 0.8517, 0.07386, 0.9534, 0.25, 0.9606, 0.25, 0.9324, 0.1447, 0.9261, 0.1483, 0.9261, 0.3517, 0.9324, 0.3553, 0.9606, 0.25, 0.9534, 0.25, 0.8517, 0.4261, 0.8553, 0.4324, 0.9324, 0.3553, 0.9261, 0.3517, 0.75, 0.4534, 0.75, 0.4606, 0.8553, 0.4324, 0.8517, 0.4261, 0.5926, 0.1592, 0.5926, 0.1592, 0.6592, 0.09265, 0.6592, 0.09265, 0.8517, 0.4261, 0.8517, 0.4261, 0.75, 0.4534, 0.75, 0.4534, 0.6483, 0.4261, 0.6483, 0.4261, 0.5739, 0.3517, 0.5739, 0.3517, 0.9261, 0.1483, 0.9261, 0.1483, 0.9534, 0.25, 0.9534, 0.25, 0.6483, 0.07386, 0.6483, 0.07386, 0.75, 0.04661, 0.75, 0.04661, 0.5739, 0.3517, 0.5739, 0.3517, 0.5466, 0.25, 0.5466, 0.25, 0.9534, 0.25, 0.9534, 0.25, 0.9261, 0.3517, 0.9261, 0.3517, 0.75, 0.04661, 0.75, 0.04661, 0.8517, 0.07386, 0.8517, 0.07386, 0.5466, 0.25, 0.5466, 0.25, 0.5739, 0.1483, 0.5739, 0.1483, 0.9261, 0.3517, 0.9261, 0.3517, 0.8517, 0.4261, 0.8517, 0.4261, 0.75, 0.4534, 0.75, 0.4534, 0.6483, 0.4261, 0.6483, 0.4261, 0.8517, 0.07386, 0.8517, 0.07386, 0.9261, 0.1483, 0.9261, 0.1483, 0.6592, 0.4074, 0.6483, 0.4261, 0.75, 0.4534, 0.75, 0.4317, 0.5926, 0.3408, 0.5739, 0.3517, 0.6483, 0.4261, 0.6592, 0.4074, 0.5683, 0.25, 0.5466, 0.25, 0.5739, 0.3517, 0.5926, 0.3408, 0.5926, 0.1592, 0.5739, 0.1483, 0.5466, 0.25, 0.5683, 0.25, 0.6592, 0.09265, 0.6483, 0.07386, 0.5739, 0.1483, 0.5926, 0.1592, 0.75, 0.06831, 0.75, 0.04661, 0.6483, 0.07386, 0.6592, 0.09265, 0.8408, 0.09265, 0.8517, 0.07386, 0.75, 0.04661, 0.75, 0.06831, 0.9074, 0.1592, 0.9261, 0.1483, 0.8517, 0.07386, 0.8408, 0.09265, 0.9317, 0.25, 0.9534, 0.25, 0.9261, 0.1483, 0.9074, 0.1592, 0.9074, 0.3408, 0.9261, 0.3517, 0.9534, 0.25, 0.9317, 0.25, 0.8408, 0.4074, 0.8517, 0.4261, 0.9261, 0.3517, 0.9074, 0.3408, 0.75, 0.4317, 0.75, 0.4534, 0.8517, 0.4261, 0.8408, 0.4074, 0.75, 0.4285, 0.75, 0.4317, 0.8408, 0.4074, 0.8392, 0.4046, 0.8392, 0.4046, 0.8408, 0.4074, 0.9074, 0.3408, 0.9046, 0.3392, 0.9285, 0.25, 0.9317, 0.25, 0.9074, 0.1592, 0.9046, 0.1608, 0.9046, 0.1608, 0.9074, 0.1592, 0.8408, 0.09265, 0.8392, 0.09542, 0.8392, 0.09542, 0.8408, 0.09265, 0.75, 0.06831, 0.75, 0.07151, 0.75, 0.07151, 0.75, 0.06831, 0.6592, 0.09265, 0.6608, 0.09542, 0.6608, 0.09542, 0.6592, 0.09265, 0.5926, 0.1592, 0.5954, 0.1608, 0.5954, 0.1608, 0.5926, 0.1592, 0.5683, 0.25, 0.5715, 0.25, 0.5715, 0.25, 0.5683, 0.25, 0.5926, 0.3408, 0.5954, 0.3392, 0.5954, 0.3392, 0.5926, 0.3408, 0.6592, 0.4074, 0.6608, 0.4046, 0.6608, 0.4046, 0.6592, 0.4074, 0.75, 0.4317, 0.75, 0.4285, 0.9046, 0.3392, 0.9074, 0.3408, 0.9317, 0.25, 0.9285, 0.25, 0.375, 0.0, 0.625, 0.0, 0.625, 0.25, 0.375, 0.25, 0.375, 0.25, 0.625, 0.25, 0.625, 0.5, 0.375, 0.5, 0.0, 0.0, 0.0, 0.0, 0.0, 0.0, 0.0, 0.0, 0.375, 0.75, 0.625, 0.75, 0.625, 1.0, 0.375, 1.0, 0.125, 0.5, 0.375, 0.5, 0.375, 0.75, 0.125, 0.75, 0.625, 0.5, 0.875, 0.5, 0.875, 0.75, 0.625, 0.75, 0.0, 0.0, 0.0, 0.0, 0.0, 0.0, 0.0, 0.0, 0.625, 0.75, 0.625, 0.75, 0.375, 0.75, 0.375, 0.75, 0.0, 0.0, 0.0, 0.0, 0.0, 0.0, 0.0, 0.0, 0.375, 0.0, 0.625, 0.0, 0.625, 0.25, 0.375, 0.25, 0.375, 0.25, 0.625, 0.25, 0.625, 0.5, 0.375, 0.5, 0.375, 0.375, 0.375, 0.5, 0.625, 0.5, 0.625, 0.75, 0.375, 0.75, 0.375, 0.75, 0.625, 0.75, 0.625, 1.0, 0.375, 1.0, 0.375, 0.875, 0.25, 0.5, 0.375, 0.5, 0.375, 0.75, 0.25, 0.75, 0.625, 0.5, 0.875, 0.5, 0.875, 0.75, 0.625, 0.75, 0.125, 0.5, 0.25, 0.5, 0.25, 0.75, 0.125, 0.75, 0.0, 0.0, 0.0, 0.0, 0.0, 0.0, 0.0, 0.0, 0.375, 0.0, 0.625, 0.0, 0.625, 0.25, 0.375, 0.25, 0.375, 0.25, 0.625, 0.25, 0.625, 0.5, 0.375, 0.5, 0.0, 0.0, 0.0, 0.0, 0.0, 0.0, 0.0, 0.0, 0.375, 0.75, 0.625, 0.75, 0.625, 1.0, 0.375, 1.0, 0.125, 0.5, 0.375, 0.5, 0.375, 0.75, 0.125, 0.75, 0.625, 0.5, 0.875, 0.5, 0.875, 0.75, 0.625, 0.75, 0.0, 0.0, 0.0, 0.0, 0.0, 0.0, 0.0, 0.0, 0.625, 0.75, 0.625, 0.75, 0.375, 0.75, 0.375, 0.75, 0.0, 0.0, 0.0, 0.0, 0.0, 0.0, 0.0, 0.0, 0.375, 0.0, 0.625, 0.0, 0.625, 0.25, 0.375, 0.25, 0.375, 0.25, 0.625, 0.25, 0.625, 0.5, 0.375, 0.5, 0.375, 0.375, 0.375, 0.5, 0.625, 0.5, 0.625, 0.75, 0.375, 0.75, 0.375, 0.75, 0.625, 0.75, 0.625, 1.0, 0.375, 1.0, 0.375, 0.875, 0.25, 0.5, 0.375, 0.5, 0.375, 0.75, 0.25, 0.75, 0.625, 0.5, 0.875, 0.5, 0.875, 0.75, 0.625, 0.75, 0.125, 0.5, 0.25, 0.5, 0.25, 0.75, 0.125, 0.75, 0.0, 0.0, 0.0, 0.0, 0.0, 0.0, 0.0, 0.0, 0.375, 0.0, 0.625, 0.0, 0.625, 0.25, 0.375, 0.25, 0.375, 0.25, 0.625, 0.25, 0.625, 0.5, 0.375, 0.5, 0.0, 0.0, 0.0, 0.0, 0.0, 0.0, 0.0, 0.0, 0.375, 0.75, 0.625, 0.75, 0.625, 1.0, 0.375, 1.0, 0.125, 0.5, 0.375, 0.5, 0.375, 0.75, 0.125, 0.75, 0.625, 0.5, 0.875, 0.5, 0.875, 0.75, 0.625, 0.75, 0.0, 0.0, 0.0, 0.0, 0.0, 0.0, 0.0, 0.0, 0.625, 0.75, 0.625, 0.75, 0.375, 0.75, 0.375, 0.75, 0.0, 0.0, 0.0, 0.0, 0.0, 0.0, 0.0, 0.0, 0.375, 0.0, 0.625, 0.0, 0.625, 0.25, 0.375, 0.25, 0.375, 0.25, 0.625, 0.25, 0.625, 0.5, 0.375, 0.5, 0.375, 0.375, 0.375, 0.5, 0.625, 0.5, 0.625, 0.75, 0.375, 0.75, 0.375, 0.75, 0.625, 0.75, 0.625, 1.0, 0.375, 1.0, 0.375, 0.875, 0.25, 0.5, 0.375, 0.5, 0.375, 0.75, 0.25, 0.75, 0.625, 0.5, 0.875, 0.5, 0.875, 0.75, 0.625, 0.75, 0.125, 0.5, 0.25, 0.5, 0.25, 0.75, 0.125, 0.75, 0.0, 0.0, 0.0, 0.0, 0.0, 0.0, 0.0, 0.0, 0.375, 0.0, 0.625, 0.0, 0.625, 0.25, 0.375, 0.25, 0.375, 0.25, 0.625, 0.25, 0.625, 0.5, 0.375, 0.5, 0.0, 0.0, 0.0, 0.0, 0.0, 0.0, 0.0, 0.0, 0.375, 0.75, 0.625, 0.75, 0.625, 1.0, 0.375, 1.0, 0.125, 0.5, 0.375, 0.5, 0.375, 0.75, 0.125, 0.75, 0.625, 0.5, 0.875, 0.5, 0.875, 0.75, 0.625, 0.75, 0.0, 0.0, 0.0, 0.0, 0.0, 0.0, 0.0, 0.0, 0.625, 0.75, 0.625, 0.75, 0.375, 0.75, 0.375, 0.75, 0.0, 0.0, 0.0, 0.0, 0.0, 0.0, 0.0, 0.0, 0.375, 0.0, 0.625, 0.0, 0.625, 0.25, 0.375, 0.25, 0.375, 0.25, 0.625, 0.25, 0.625, 0.5, 0.375, 0.5, 0.375, 0.375, 0.375, 0.5, 0.625, 0.5, 0.625, 0.75, 0.375, 0.75, 0.375, 0.75, 0.625, 0.75, 0.625, 1.0, 0.375, 1.0, 0.375, 0.875, 0.25, 0.5, 0.375, 0.5, 0.375, 0.75, 0.25, 0.75, 0.625, 0.5, 0.875, 0.5, 0.875, 0.75, 0.625, 0.75, 0.125, 0.5, 0.25, 0.5, 0.25, 0.75, 0.125, 0.75, 0.0, 0.0, 0.0, 0.0, 0.0, 0.0, 0.0, 0.0, 0.375, 0.0, 0.625, 0.0, 0.625, 0.25, 0.375, 0.25, 0.375, 0.25, 0.625, 0.25, 0.625, 0.5, 0.375, 0.5, 0.0, 0.0, 0.0, 0.0, 0.0, 0.0, 0.0, 0.0, 0.375, 0.75, 0.625, 0.75, 0.625, 1.0, 0.375, 1.0, 0.125, 0.5, 0.375, 0.5, 0.375, 0.75, 0.125, 0.75, 0.625, 0.5, 0.875, 0.5, 0.875, 0.75, 0.625, 0.75, 0.0, 0.0, 0.0, 0.0, 0.0, 0.0, 0.0, 0.0, 0.625, 0.75, 0.625, 0.75, 0.375, 0.75, 0.375, 0.75, 0.0, 0.0, 0.0, 0.0, 0.0, 0.0, 0.0, 0.0, 0.375, 0.0, 0.625, 0.0, 0.625, 0.25, 0.375, 0.25, 0.375, 0.25, 0.625, 0.25, 0.625, 0.5, 0.375, 0.5, 0.375, 0.375, 0.375, 0.5, 0.625, 0.5, 0.625, 0.75, 0.375, 0.75, 0.375, 0.75, 0.625, 0.75, 0.625, 1.0, 0.375, 1.0, 0.375, 0.875, 0.25, 0.5, 0.375, 0.5, 0.375, 0.75, 0.25, 0.75, 0.625, 0.5, 0.875, 0.5, 0.875, 0.75, 0.625, 0.75, 0.125, 0.5, 0.25, 0.5, 0.25, 0.75, 0.125, 0.75, 0.0, 0.0, 0.0, 0.0, 0.0, 0.0, 0.0, 0.0, 0.375, 0.0, 0.625, 0.0, 0.625, 0.25, 0.375, 0.25, 0.375, 0.25, 0.625, 0.25, 0.625, 0.5, 0.375, 0.5, 0.0, 0.0, 0.0, 0.0, 0.0, 0.0, 0.0, 0.0, 0.375, 0.75, 0.625, 0.75, 0.625, 1.0, 0.375, 1.0, 0.125, 0.5, 0.375, 0.5, 0.375, 0.75, 0.125, 0.75, 0.625, 0.5, 0.875, 0.5, 0.875, 0.75, 0.625, 0.75, 0.0, 0.0, 0.0, 0.0, 0.0, 0.0, 0.0, 0.0, 0.625, 0.75, 0.625, 0.75, 0.375, 0.75, 0.375, 0.75, 0.0, 0.0, 0.0, 0.0, 0.0, 0.0, 0.0, 0.0, 0.375, 0.0, 0.625, 0.0, 0.625, 0.25, 0.375, 0.25, 0.375, 0.25, 0.625, 0.25, 0.625, 0.5, 0.375, 0.5, 0.375, 0.375, 0.375, 0.5, 0.625, 0.5, 0.625, 0.75, 0.375, 0.75, 0.375, 0.75, 0.625, 0.75, 0.625, 1.0, 0.375, 1.0, 0.375, 0.875, 0.25, 0.5, 0.375, 0.5, 0.375, 0.75, 0.25, 0.75, 0.625, 0.5, 0.875, 0.5, 0.875, 0.75, 0.625, 0.75, 0.125, 0.5, 0.25, 0.5, 0.25, 0.75, 0.125, 0.75, 0.0, 0.0, 0.0, 0.0, 0.0, 0.0, 0.0, 0.0, 0.8712, 0.4567, 0.9881, 0.4567, 0.8712, 0.613, 0.9881, 0.613, 0.8712, 0.613, 0.9881, 0.4567, 0.8712, 0.6176, 0.9881, 0.6176, 0.8712, 0.6744, 0.9881, 0.6744, 0.8712, 0.6744, 0.9881, 0.6176, 0.8703, 0.613, 0.9881, 0.613, 0.8703, 0.4567, 0.9881, 0.4567, 0.8703, 0.4567, 0.9881, 0.613, 0.8712, 0.4567, 0.9881, 0.4567, 0.8712, 0.613, 0.9881, 0.613, 0.8712, 0.613, 0.9881, 0.4567, 0.8712, 0.6176, 0.9881, 0.6176, 0.8712, 0.6744, 0.9881, 0.6744, 0.8712, 0.6744, 0.9881, 0.6176, 0.8703, 0.613, 0.9881, 0.613, 0.8703, 0.4567, 0.9881, 0.4567, 0.8703, 0.4567, 0.9881, 0.613])
me_cube_001.use_remesh_fix_poles = True
me_cube_001.use_remesh_preserve_attributes = False
me_cube_001.update()
me_cube_001.normals_split_custom_set([tuple(v) for v in zip(*[iter([-1.0, 0.0, 0.0, -1.0, 0.0, 0.0, -1.0, 0.0, 0.0, -1.0, 0.0, 0.0, 0.0, 1.0, 0.0, 0.0, 1.0, 0.0, 0.0, 1.0, 0.0, 0.0, 1.0, 0.0, 0.0, -1.0, 0.0, 0.0, -1.0, 0.0, 0.0, -1.0, 0.0, 0.0, -1.0, 0.0, 0.0, -1.0, 0.0, 0.0, -1.0, 0.0, 0.0, -1.0, 0.0, 0.0, -1.0, 0.0, -0.4837, 0.03241, -0.8746, -0.4837, 0.03241, -0.8746, -0.4837, 0.03241, -0.8746, -0.4837, 0.03241, -0.8746, 0.0, 0.0, 1.0, 0.0, 0.0, 1.0, 0.0, 0.0, 1.0, 0.0, 0.0, 1.0, 0.0, 0.0, -1.0, 0.0, 0.0, -1.0, 0.0, 0.0, -1.0, 0.0, 0.0, -1.0, 1.0, 0.0, 0.0, 1.0, 0.0, 0.0, 1.0, 0.0, 0.0, 1.0, 0.0, 0.0, -1.198e-06, 0.0, 1.0, -1.198e-06, 0.0, 1.0, -1.198e-06, 0.0, 1.0, -1.198e-06, 0.0, 1.0, -1.0, 0.0, 0.0, -1.0, 0.0, 0.0, -1.0, 0.0, 0.0, -1.0, 0.0, 0.0, 0.0, 1.0, -1.952e-07, 0.0, 1.0, -1.952e-07, 0.0, 1.0, -1.952e-07, 0.0, 1.0, -1.952e-07, 0.0, 1.0, -1.952e-07, 1.0, 0.0, 0.0, 1.0, 0.0, 0.0, 1.0, 0.0, 0.0, 1.0, 0.0, 0.0, 0.0, -1.0, 1.464e-07, 0.0, -1.0, 1.464e-07, 0.0, -1.0, 1.464e-07, 0.0, -1.0, 1.464e-07, 0.0, -1.0, 1.464e-07, 0.6457, 0.0, -0.7636, 0.6457, 0.0, -0.7636, 0.6457, 0.0, -0.7636, 0.6457, 0.0, -0.7636, 0.1092, 0.0, 0.994, 0.1092, 0.0, 0.994, 0.1092, 0.0, 0.994, 0.1092, 0.0, 0.994, 0.0453, -2.457e-08, -0.999, 0.0453, -2.457e-08, -0.999, 0.0453, -2.457e-08, -0.999, 0.0453, -2.457e-08, -0.999, -1.0, 0.0, 0.0, -1.0, 0.0, 0.0, -1.0, 0.0, 0.0, -1.0, 0.0, 0.0, -0.5, 0.0, -0.866, -0.5, 0.0, -0.866, -0.5, 0.0, -0.866, -0.5, 0.0, -0.866, 0.0, 1.0, 0.0, 0.0, 1.0, 0.0, 0.0, 1.0, 0.0, 0.0, 1.0, 0.0, 0.0, -1.0, -2.495e-07, 0.0, -1.0, -2.495e-07, 0.0, -1.0, -2.495e-07, 0.0, -1.0, -2.495e-07, 0.0, -1.0, 0.0, 0.0, -1.0, 0.0, 0.0, -1.0, 0.0, 0.0, -1.0, 0.0, 0.5156, 0.03241, -0.8562, 0.5156, 0.03241, -0.8562, 0.5156, 0.03241, -0.8562, 0.5156, 0.03241, -0.8562, -0.866, 0.0, 0.5, -0.866, 0.0, 0.5, -0.866, 0.0, 0.5, -0.866, 0.0, 0.5, 0.866, 0.0, -0.5, 0.866, 0.0, -0.5, 0.866, 0.0, -0.5, 0.866, 0.0, -0.5, 0.5, 0.0, 0.866, 0.5, 0.0, 0.866, 0.5, 0.0, 0.866, 0.5, 0.0, 0.866, -0.866, 0.0, 0.5, -0.866, 0.0, 0.5, -0.866, 0.0, 0.5, -0.866, 0.0, 0.5, -0.5, 0.0, -0.866, -0.5, 0.0, -0.866, -0.5, 0.0, -0.866, -0.5, 0.0, -0.866, 0.0, 1.0, -9.762e-08, 0.0, 1.0, -9.762e-08, 0.0, 1.0, -9.762e-08, 0.0, 1.0, -9.762e-08, 0.0, 1.0, -9.762e-08, 0.5, 0.0, 0.866, 0.5, 0.0, 0.866, 0.5, 0.0, 0.866, 0.5, 0.0, 0.866, 0.0, -1.0, 1.708e-07, 0.0, -1.0, 1.708e-07, 0.0, -1.0, 1.708e-07, 0.0, -1.0, 1.708e-07, 0.0, -1.0, 1.708e-07, 0.9841, 0.0, 0.1774, 0.9841, 0.0, 0.1774, 0.9841, 0.0, 0.1774, 0.9841, 0.0, 0.1774, -0.8062, 0.0, 0.5916, -0.8062, 0.0, 0.5916, -0.8062, 0.0, 0.5916, -0.8062, 0.0, 0.5916, 0.8878, 0.0, -0.4603, 0.8878, 0.0, -0.4603, 0.8878, 0.0, -0.4603, 0.8878, 0.0, -0.4603, -0.5, 0.0, -0.866, -0.5, 0.0, -0.866, -0.5, 0.0, -0.866, -0.5, 0.0, -0.866, 0.5, 0.0, -0.866, 0.5, 0.0, -0.866, 0.5, 0.0, -0.866, 0.5, 0.0, -0.866, 0.0, 1.0, 0.0, 0.0, 1.0, 0.0, 0.0, 1.0, 0.0, 0.0, 1.0, 0.0, 0.0, -1.0, -1.664e-07, 0.0, -1.0, -1.664e-07, 0.0, -1.0, -1.664e-07, 0.0, -1.0, -1.664e-07, 0.0, -1.0, 0.0, 0.0, -1.0, 0.0, 0.0, -1.0, 0.0, 0.0, -1.0, 0.0, 0.9993, 0.03241, 0.01838, 0.9993, 0.03241, 0.01838, 0.9993, 0.03241, 0.01838, 0.9993, 0.03241, 0.01838, -0.866, 0.0, -0.5, -0.866, 0.0, -0.5, -0.866, 0.0, -0.5, -0.866, 0.0, -0.5, 0.866, 0.0, 0.5, 0.866, 0.0, 0.5, 0.866, 0.0, 0.5, 0.866, 0.0, 0.5, -0.5, 0.0, 0.866, -0.5, 0.0, 0.866, -0.5, 0.0, 0.866, -0.5, 0.0, 0.866, -0.866, 0.0, -0.5, -0.866, 0.0, -0.5, -0.866, 0.0, -0.5, -0.866, 0.0, -0.5, 0.5, 0.0, -0.866, 0.5, 0.0, -0.866, 0.5, 0.0, -0.866, 0.5, 0.0, -0.866, 0.0, 1.0, 3.905e-07, 0.0, 1.0, 3.905e-07, 0.0, 1.0, 3.905e-07, 0.0, 1.0, 3.905e-07, 0.0, 1.0, 3.905e-07, -0.5, 0.0, 0.866, -0.5, 0.0, 0.866, -0.5, 0.0, 0.866, -0.5, 0.0, 0.866, 0.0, -1.0, -9.762e-08, 0.0, -1.0, -9.762e-08, 0.0, -1.0, -9.762e-08, 0.0, -1.0, -9.762e-08, 0.0, -1.0, -9.762e-08, 0.3384, 0.0, 0.941, 0.3384, 0.0, 0.941, 0.3384, 0.0, 0.941, 0.3384, 0.0, 0.941, -0.9155, 0.0, -0.4024, -0.9155, 0.0, -0.4024, -0.9155, 0.0, -0.4024, -0.9155, 0.0, -0.4024, 0.8425, 0.0, 0.5387, 0.8425, 0.0, 0.5387, 0.8425, 0.0, 0.5387, 0.8425, 0.0, 0.5387, 0.5, 0.0, -0.866, 0.5, 0.0, -0.866, 0.5, 0.0, -0.866, 0.5, 0.0, -0.866, 1.0, 0.0, 2.06e-07, 1.0, 0.0, 2.06e-07, 1.0, 0.0, 2.06e-07, 1.0, 0.0, 2.06e-07, 0.0, 1.0, -2.32e-08, 0.0, 1.0, -2.32e-08, 0.0, 1.0, -2.32e-08, 0.0, 1.0, -2.32e-08, 0.0, -1.0, -1.664e-07, 0.0, -1.0, -1.664e-07, 0.0, -1.0, -1.664e-07, 0.0, -1.0, -1.664e-07, 0.0, -1.0, 8.352e-09, 0.0, -1.0, 8.352e-09, 0.0, -1.0, 8.352e-09, 0.0, -1.0, 8.352e-09, 0.4837, 0.03241, 0.8746, 0.4837, 0.03241, 0.8746, 0.4837, 0.03241, 0.8746, 0.4837, 0.03241, 0.8746, -4.319e-07, -1.775e-07, -1.0, -4.319e-07, -1.775e-07, -1.0, -4.319e-07, -1.775e-07, -1.0, -4.319e-07, -1.775e-07, -1.0, 0.0, 0.0, 1.0, 0.0, 0.0, 1.0, 0.0, 0.0, 1.0, 0.0, 0.0, 1.0, -1.0, 0.0, -3.179e-07, -1.0, 0.0, -3.179e-07, -1.0, 0.0, -3.179e-07, -1.0, 0.0, -3.179e-07, 5.992e-06, 0.0, -1.0, 5.992e-06, 0.0, -1.0, 5.992e-06, 0.0, -1.0, 5.992e-06, 0.0, -1.0, 1.0, 0.0, 0.0, 1.0, 0.0, 0.0, 1.0, 0.0, 0.0, 1.0, 0.0, 0.0, 0.0, 1.0, -1.952e-07, 0.0, 1.0, -1.952e-07, 0.0, 1.0, -1.952e-07, 0.0, 1.0, -1.952e-07, 0.0, 1.0, -1.952e-07, -1.0, 0.0, -9.77e-07, -1.0, 0.0, -9.77e-07, -1.0, 0.0, -9.77e-07, -1.0, 0.0, -9.77e-07, 0.0, -1.0, 9.762e-08, 0.0, -1.0, 9.762e-08, 0.0, -1.0, 9.762e-08, 0.0, -1.0, 9.762e-08, 0.0, -1.0, 9.762e-08, -0.6457, 0.0, 0.7636, -0.6457, 0.0, 0.7636, -0.6457, 0.0, 0.7636, -0.6457, 0.0, 0.7636, -0.1092, 0.0, -0.994, -0.1092, 0.0, -0.994, -0.1092, 0.0, -0.994, -0.1092, 0.0, -0.994, -0.0453, 0.0, 0.999, -0.0453, 0.0, 0.999, -0.0453, 0.0, 0.999, -0.0453, 0.0, 0.999, 1.0, 0.0, 1.272e-07, 1.0, 0.0, 1.272e-07, 1.0, 0.0, 1.272e-07, 1.0, 0.0, 1.272e-07, 0.5, 0.0, 0.866, 0.5, 0.0, 0.866, 0.5, 0.0, 0.866, 0.5, 0.0, 0.866, 0.0, 1.0, 0.0, 0.0, 1.0, 0.0, 0.0, 1.0, 0.0, 0.0, 1.0, 0.0, 0.0, -1.0, -1.664e-07, 0.0, -1.0, -1.664e-07, 0.0, -1.0, -1.664e-07, 0.0, -1.0, -1.664e-07, 0.0, -1.0, 0.0, 0.0, -1.0, 0.0, 0.0, -1.0, 0.0, 0.0, -1.0, 0.0, -0.5156, 0.03241, 0.8562, -0.5156, 0.03241, 0.8562, -0.5156, 0.03241, 0.8562, -0.5156, 0.03241, 0.8562, 0.866, 0.0, -0.5, 0.866, 0.0, -0.5, 0.866, 0.0, -0.5, 0.866, 0.0, -0.5, -0.866, 0.0, 0.5, -0.866, 0.0, 0.5, -0.866, 0.0, 0.5, -0.866, 0.0, 0.5, -0.5, 0.0, -0.866, -0.5, 0.0, -0.866, -0.5, 0.0, -0.866, -0.5, 0.0, -0.866, 0.866, 0.0, -0.5, 0.866, 0.0, -0.5, 0.866, 0.0, -0.5, 0.866, 0.0, -0.5, 0.5, 0.0, 0.866, 0.5, 0.0, 0.866, 0.5, 0.0, 0.866, 0.5, 0.0, 0.866, 0.0, 1.0, 0.0, 0.0, 1.0, 0.0, 0.0, 1.0, 0.0, 0.0, 1.0, 0.0, 0.0, 1.0, 0.0, -0.5, 0.0, -0.866, -0.5, 0.0, -0.866, -0.5, 0.0, -0.866, -0.5, 0.0, -0.866, 0.0, -1.0, 2.196e-07, 0.0, -1.0, 2.196e-07, 0.0, -1.0, 2.196e-07, 0.0, -1.0, 2.196e-07, 0.0, -1.0, 2.196e-07, -0.9841, 0.0, -0.1774, -0.9841, 0.0, -0.1774, -0.9841, 0.0, -0.1774, -0.9841, 0.0, -0.1774, 0.8062, 0.0, -0.5916, 0.8062, 0.0, -0.5916, 0.8062, 0.0, -0.5916, 0.8062, 0.0, -0.5916, -0.8878, 0.0, 0.4603, -0.8878, 0.0, 0.4603, -0.8878, 0.0, 0.4603, -0.8878, 0.0, 0.4603, 0.5, 0.0, 0.866, 0.5, 0.0, 0.866, 0.5, 0.0, 0.866, 0.5, 0.0, 0.866, -0.5, 0.0, 0.866, -0.5, 0.0, 0.866, -0.5, 0.0, 0.866, -0.5, 0.0, 0.866, 0.0, 1.0, 0.0, 0.0, 1.0, 0.0, 0.0, 1.0, 0.0, 0.0, 1.0, 0.0, 0.0, -1.0, 2.412e-06, 0.0, -1.0, 2.412e-06, 0.0, -1.0, 2.412e-06, 0.0, -1.0, 2.412e-06, 0.0, -1.0, 0.0, 0.0, -1.0, 0.0, 0.0, -1.0, 0.0, 0.0, -1.0, 0.0, -0.9993, 0.03241, -0.01838, -0.9993, 0.03241, -0.01838, -0.9993, 0.03241, -0.01838, -0.9993, 0.03241, -0.01838, 0.866, 0.0, 0.5, 0.866, 0.0, 0.5, 0.866, 0.0, 0.5, 0.866, 0.0, 0.5, -0.866, 0.0, -0.5, -0.866, 0.0, -0.5, -0.866, 0.0, -0.5, -0.866, 0.0, -0.5, 0.5, 0.0, -0.866, 0.5, 0.0, -0.866, 0.5, 0.0, -0.866, 0.5, 0.0, -0.866, 0.866, 0.0, 0.5, 0.866, 0.0, 0.5, 0.866, 0.0, 0.5, 0.866, 0.0, 0.5, -0.5, 0.0, 0.866, -0.5, 0.0, 0.866, -0.5, 0.0, 0.866, -0.5, 0.0, 0.866, 0.0, 1.0, -3.905e-07, 0.0, 1.0, -3.905e-07, 0.0, 1.0, -3.905e-07, 0.0, 1.0, -3.905e-07, 0.0, 1.0, -3.905e-07, 0.5, 0.0, -0.866, 0.5, 0.0, -0.866, 0.5, 0.0, -0.866, 0.5, 0.0, -0.866, 0.0, -1.0, 9.762e-08, 0.0, -1.0, 9.762e-08, 0.0, -1.0, 9.762e-08, 0.0, -1.0, 9.762e-08, 0.0, -1.0, 9.762e-08, -0.3384, 0.0, -0.941, -0.3384, 0.0, -0.941, -0.3384, 0.0, -0.941, -0.3384, 0.0, -0.941, 0.9155, 0.0, 0.4024, 0.9155, 0.0, 0.4024, 0.9155, 0.0, 0.4024, 0.9155, 0.0, 0.4024, -0.8425, 0.0, -0.5387, -0.8425, 0.0, -0.5387, -0.8425, 0.0, -0.5387, -0.8425, 0.0, -0.5387, -0.5, 0.0, 0.866, -0.5, 0.0, 0.866, -0.5, 0.0, 0.866, -0.5, 0.0, 0.866, 0.7071, 0.0, 0.7071, 0.7071, 0.0, 0.7071, 0.7071, 0.0, 0.7071, 0.7071, 0.0, 0.7071, 0.9659, 0.0, 0.2588, 0.9659, 0.0, 0.2588, 0.9659, 0.0, 0.2588, 0.9659, 0.0, 0.2588, 0.9659, 0.0, -0.2588, 0.9659, 0.0, -0.2588, 0.9659, 0.0, -0.2588, 0.9659, 0.0, -0.2588, -0.7071, 0.0, -0.7071, -0.7071, 0.0, -0.7071, -0.7071, 0.0, -0.7071, -0.7071, 0.0, -0.7071, 0.7071, 0.0, -0.7071, 0.7071, 0.0, -0.7071, 0.7071, 0.0, -0.7071, 0.7071, 0.0, -0.7071, -0.9659, 0.0, -0.2588, -0.9659, 0.0, -0.2588, -0.9659, 0.0, -0.2588, -0.9659, 0.0, -0.2588, -0.2588, 0.0, -0.9659, -0.2588, 0.0, -0.9659, -0.2588, 0.0, -0.9659, -0.2588, 0.0, -0.9659, 0.2588, 0.0, -0.9659, 0.2588, 0.0, -0.9659, 0.2588, 0.0, -0.9659, 0.2588, 0.0, -0.9659, -0.9659, 0.0, 0.2588, -0.9659, 0.0, 0.2588, -0.9659, 0.0, 0.2588, -0.9659, 0.0, 0.2588, -0.7071, 0.0, 0.7071, -0.7071, 0.0, 0.7071, -0.7071, 0.0, 0.7071, -0.7071, 0.0, 0.7071, -0.2588, 0.0, 0.9659, -0.2588, 0.0, 0.9659, -0.2588, 0.0, 0.9659, -0.2588, 0.0, 0.9659, 0.2588, 0.0, 0.9659, 0.2588, 0.0, 0.9659, 0.2588, 0.0, 0.9659, 0.2588, 0.0, 0.9659, -0.7071, 0.0, -0.7071, -0.7071, 0.0, -0.7071, -0.7071, 0.0, -0.7071, -0.7071, 0.0, -0.7071, 0.0, -1.0, 8.117e-08, 0.0, -1.0, 8.117e-08, 0.0, -1.0, 8.117e-08, 0.0, -1.0, 8.117e-08, -0.7071, 0.0, 0.7071, -0.7071, 0.0, 0.7071, -0.7071, 0.0, 0.7071, -0.7071, 0.0, 0.7071, 1.505e-07, -1.0, 3.301e-07, 1.505e-07, -1.0, 3.301e-07, 1.505e-07, -1.0, 3.301e-07, 1.505e-07, -1.0, 3.301e-07, -0.7071, 0.0, -0.7071, -0.7071, 0.0, -0.7071, -0.7071, 0.0, -0.7071, -0.7071, 0.0, -0.7071, -5.51e-08, -1.0, 0.0, -5.51e-08, -1.0, 0.0, -5.51e-08, -1.0, 0.0, -5.51e-08, -1.0, 0.0, 0.9659, 0.0, 0.2588, 0.9659, 0.0, 0.2588, 0.9659, 0.0, 0.2588, 0.9659, 0.0, 0.2588, 0.0, -1.0, 0.0, 0.0, -1.0, 0.0, 0.0, -1.0, 0.0, 0.0, -1.0, 0.0, -0.2588, 0.0, 0.9659, -0.2588, 0.0, 0.9659, -0.2588, 0.0, 0.9659, -0.2588, 0.0, 0.9659, -1.505e-07, -1.0, -3.301e-07, -1.505e-07, -1.0, -3.301e-07, -1.505e-07, -1.0, -3.301e-07, -1.505e-07, -1.0, -3.301e-07, -0.9659, 0.0, -0.2588, -0.9659, 0.0, -0.2588, -0.9659, 0.0, -0.2588, -0.9659, 0.0, -0.2588, 0.0, -1.0, 1.65e-07, 0.0, -1.0, 1.65e-07, 0.0, -1.0, 1.65e-07, 0.0, -1.0, 1.65e-07, 0.9659, 0.0, -0.2588, 0.9659, 0.0, -0.2588, 0.9659, 0.0, -0.2588, 0.9659, 0.0, -0.2588, 0.0, -1.0, -5.133e-08, 0.0, -1.0, -5.133e-08, 0.0, -1.0, -5.133e-08, 0.0, -1.0, -5.133e-08, 0.2588, 0.0, 0.9659, 0.2588, 0.0, 0.9659, 0.2588, 0.0, 0.9659, 0.2588, 0.0, 0.9659, 0.0, -1.0, -4.951e-07, 0.0, -1.0, -4.951e-07, 0.0, -1.0, -4.951e-07, 0.0, -1.0, -4.951e-07, -0.9659, 0.0, 0.2588, -0.9659, 0.0, 0.2588, -0.9659, 0.0, 0.2588, -0.9659, 0.0, 0.2588, 0.0, -1.0, 6.601e-07, 0.0, -1.0, 6.601e-07, 0.0, -1.0, 6.601e-07, 0.0, -1.0, 6.601e-07, 0.7071, 0.0, -0.7071, 0.7071, 0.0, -0.7071, 0.7071, 0.0, -0.7071, 0.7071, 0.0, -0.7071, 0.0, -1.0, -6.601e-07, 0.0, -1.0, -6.601e-07, 0.0, -1.0, -6.601e-07, 0.0, -1.0, -6.601e-07, -0.2588, 0.0, -0.9659, -0.2588, 0.0, -0.9659, -0.2588, 0.0, -0.9659, -0.2588, 0.0, -0.9659, -1.505e-07, -1.0, 3.301e-07, -1.505e-07, -1.0, 3.301e-07, -1.505e-07, -1.0, 3.301e-07, -1.505e-07, -1.0, 3.301e-07, 0.0, -1.0, -1.65e-07, 0.0, -1.0, -1.65e-07, 0.0, -1.0, -1.65e-07, 0.0, -1.0, -1.65e-07, 0.2588, 0.0, -0.9659, 0.2588, 0.0, -0.9659, 0.2588, 0.0, -0.9659, 0.2588, 0.0, -0.9659, 0.0, 1.0, 2.239e-08, 0.0, 1.0, 2.239e-08, 0.0, 1.0, 2.239e-08, 0.0, 1.0, 2.239e-08, 1.512e-07, 1.0, 2.058e-07, 1.512e-07, 1.0, 2.058e-07, 1.512e-07, 1.0, 2.058e-07, 1.512e-07, 1.0, 2.058e-07, 0.0, 1.0, 0.0, 0.0, 1.0, 0.0, 0.0, 1.0, 0.0, 0.0, 1.0, 0.0, 0.0, 1.0, 0.0, 0.0, 1.0, 0.0, 0.0, 1.0, 0.0, 0.0, 1.0, 0.0, 0.0, 1.0, 0.0, 0.0, 1.0, 0.0, 0.0, 1.0, 0.0, 0.0, 1.0, 0.0, 0.0, 1.0, 0.0, 0.0, 1.0, 0.0, 0.0, 1.0, 0.0, 0.0, 1.0, 0.0, 0.0, 1.0, -8.839e-08, 0.0, 1.0, -8.839e-08, 0.0, 1.0, -8.839e-08, 0.0, 1.0, -8.839e-08, 1.512e-07, 1.0, 2.058e-07, 1.512e-07, 1.0, 2.058e-07, 1.512e-07, 1.0, 2.058e-07, 1.512e-07, 1.0, 2.058e-07, 0.0, 1.0, -8.23e-08, 0.0, 1.0, -8.23e-08, 0.0, 1.0, -8.23e-08, 0.0, 1.0, -8.23e-08, 5.533e-08, 1.0, -1.646e-07, 5.533e-08, 1.0, -1.646e-07, 5.533e-08, 1.0, -1.646e-07, 5.533e-08, 1.0, -1.646e-07, -1.512e-07, 1.0, 1.646e-07, -1.512e-07, 1.0, 1.646e-07, -1.512e-07, 1.0, 1.646e-07, -1.512e-07, 1.0, 1.646e-07, 0.0, 1.0, -4.115e-08, 0.0, 1.0, -4.115e-08, 0.0, 1.0, -4.115e-08, 0.0, 1.0, -4.115e-08, 0.9659, 0.0, -0.2588, 0.9659, 0.0, -0.2588, 0.9659, 0.0, -0.2588, 0.9659, 0.0, -0.2588, 0.2588, 0.0, -0.9659, 0.2588, 0.0, -0.9659, 0.2588, 0.0, -0.9659, 0.2588, 0.0, -0.9659, -0.7071, 0.0, 0.7071, -0.7071, 0.0, 0.7071, -0.7071, 0.0, 0.7071, -0.7071, 0.0, 0.7071, 0.7071, 0.0, 0.7071, 0.7071, 0.0, 0.7071, 0.7071, 0.0, 0.7071, 0.7071, 0.0, 0.7071, -0.2588, 0.0, -0.9659, -0.2588, 0.0, -0.9659, -0.2588, 0.0, -0.9659, -0.2588, 0.0, -0.9659, 0.7071, 0.0, -0.7071, 0.7071, 0.0, -0.7071, 0.7071, 0.0, -0.7071, 0.7071, 0.0, -0.7071, -0.9659, 0.0, 0.2588, -0.9659, 0.0, 0.2588, -0.9659, 0.0, 0.2588, -0.9659, 0.0, 0.2588, 0.2588, 0.0, 0.9659, 0.2588, 0.0, 0.9659, 0.2588, 0.0, 0.9659, 0.2588, 0.0, 0.9659, 0.9659, 0.0, -0.2588, 0.9659, 0.0, -0.2588, 0.9659, 0.0, -0.2588, 0.9659, 0.0, -0.2588, -0.9659, 0.0, -0.2588, -0.9659, 0.0, -0.2588, -0.9659, 0.0, -0.2588, -0.9659, 0.0, -0.2588, -0.2588, 0.0, 0.9659, -0.2588, 0.0, 0.9659, -0.2588, 0.0, 0.9659, -0.2588, 0.0, 0.9659, 0.9659, 0.0, 0.2588, 0.9659, 0.0, 0.2588, 0.9659, 0.0, 0.2588, 0.9659, 0.0, 0.2588, 0.0, -1.0, -4.311e-08, 0.0, -1.0, -4.311e-08, 0.0, -1.0, -4.311e-08, 0.0, -1.0, -4.311e-08, -1.511e-07, -1.0, -1.232e-07, -1.511e-07, -1.0, -1.232e-07, -1.511e-07, -1.0, -1.232e-07, -1.511e-07, -1.0, -1.232e-07, 0.0, -1.0, 0.0, 0.0, -1.0, 0.0, 0.0, -1.0, 0.0, 0.0, -1.0, 0.0, 0.0, -1.0, 0.0, 0.0, -1.0, 0.0, 0.0, -1.0, 0.0, 0.0, -1.0, 0.0, 0.0, -1.0, 0.0, 0.0, -1.0, 0.0, 0.0, -1.0, 0.0, 0.0, -1.0, 0.0, 0.0, -1.0, -4.108e-08, 0.0, -1.0, -4.108e-08, 0.0, -1.0, -4.108e-08, 0.0, -1.0, -4.108e-08, 0.0, -1.0, 8.428e-09, 0.0, -1.0, 8.428e-09, 0.0, -1.0, 8.428e-09, 0.0, -1.0, 8.428e-09, -1.511e-07, -1.0, -1.232e-07, -1.511e-07, -1.0, -1.232e-07, -1.511e-07, -1.0, -1.232e-07, -1.511e-07, -1.0, -1.232e-07, 0.0, -1.0, 0.0, 0.0, -1.0, 0.0, 0.0, -1.0, 0.0, 0.0, -1.0, 0.0, -5.53e-08, -1.0, 1.643e-07, -5.53e-08, -1.0, 1.643e-07, -5.53e-08, -1.0, 1.643e-07, -5.53e-08, -1.0, 1.643e-07, 1.511e-07, -1.0, -1.643e-07, 1.511e-07, -1.0, -1.643e-07, 1.511e-07, -1.0, -1.643e-07, 1.511e-07, -1.0, -1.643e-07, 0.0, -1.0, 0.0, 0.0, -1.0, 0.0, 0.0, -1.0, 0.0, 0.0, -1.0, 0.0, 0.7071, 0.0, 0.7071, 0.7071, 0.0, 0.7071, 0.7071, 0.0, 0.7071, 0.7071, 0.0, 0.7071, -0.9659, 0.0, -0.2588, -0.9659, 0.0, -0.2588, -0.9659, 0.0, -0.2588, -0.9659, 0.0, -0.2588, -0.2588, 0.0, 0.9659, -0.2588, 0.0, 0.9659, -0.2588, 0.0, 0.9659, -0.2588, 0.0, 0.9659, 0.9659, 0.0, 0.2588, 0.9659, 0.0, 0.2588, 0.9659, 0.0, 0.2588, 0.9659, 0.0, 0.2588, -0.7071, 0.0, -0.7071, -0.7071, 0.0, -0.7071, -0.7071, 0.0, -0.7071, -0.7071, 0.0, -0.7071, 0.2588, 0.0, -0.9659, 0.2588, 0.0, -0.9659, 0.2588, 0.0, -0.9659, 0.2588, 0.0, -0.9659, -0.7071, 0.0, 0.7071, -0.7071, 0.0, 0.7071, -0.7071, 0.0, 0.7071, -0.7071, 0.0, 0.7071, 0.7071, 0.0, 0.7071, 0.7071, 0.0, 0.7071, 0.7071, 0.0, 0.7071, 0.7071, 0.0, 0.7071, -0.2588, 0.0, -0.9659, -0.2588, 0.0, -0.9659, -0.2588, 0.0, -0.9659, -0.2588, 0.0, -0.9659, 0.7071, 0.0, -0.7071, 0.7071, 0.0, -0.7071, 0.7071, 0.0, -0.7071, 0.7071, 0.0, -0.7071, -0.9659, 0.0, 0.2588, -0.9659, 0.0, 0.2588, -0.9659, 0.0, 0.2588, -0.9659, 0.0, 0.2588, 0.2588, 0.0, 0.9659, 0.2588, 0.0, 0.9659, 0.2588, 0.0, 0.9659, 0.2588, 0.0, 0.9659, 0.0, 1.0, -6.125e-08, 0.0, 1.0, -6.125e-08, 0.0, 1.0, -6.125e-08, 0.0, 1.0, -6.125e-08, 1.505e-07, 1.0, 1.235e-07, 1.505e-07, 1.0, 1.235e-07, 1.505e-07, 1.0, 1.235e-07, 1.505e-07, 1.0, 1.235e-07, 0.0, 1.0, 8.235e-08, 0.0, 1.0, 8.235e-08, 0.0, 1.0, 8.235e-08, 0.0, 1.0, 8.235e-08, 0.0, 1.0, -8.235e-08, 0.0, 1.0, -8.235e-08, 0.0, 1.0, -8.235e-08, 0.0, 1.0, -8.235e-08, 0.0, 1.0, 8.235e-08, 0.0, 1.0, 8.235e-08, 0.0, 1.0, 8.235e-08, 0.0, 1.0, 8.235e-08, 0.0, 1.0, -4.117e-08, 0.0, 1.0, -4.117e-08, 0.0, 1.0, -4.117e-08, 0.0, 1.0, -4.117e-08, 0.0, 1.0, -4.913e-08, 0.0, 1.0, -4.913e-08, 0.0, 1.0, -4.913e-08, 0.0, 1.0, -4.913e-08, 1.505e-07, 1.0, 1.647e-07, 1.505e-07, 1.0, 1.647e-07, 1.505e-07, 1.0, 1.647e-07, 1.505e-07, 1.0, 1.647e-07, 0.0, 1.0, 0.0, 0.0, 1.0, 0.0, 0.0, 1.0, 0.0, 0.0, 1.0, 0.0, 5.509e-08, 1.0, -2.47e-07, 5.509e-08, 1.0, -2.47e-07, 5.509e-08, 1.0, -2.47e-07, 5.509e-08, 1.0, -2.47e-07, -1.505e-07, 1.0, 8.235e-08, -1.505e-07, 1.0, 8.235e-08, -1.505e-07, 1.0, 8.235e-08, -1.505e-07, 1.0, 8.235e-08, 0.0, 1.0, 0.0, 0.0, 1.0, 0.0, 0.0, 1.0, 0.0, 0.0, 1.0, 0.0, 0.7071, 0.0, 0.7071, 0.7071, 0.0, 0.7071, 0.7071, 0.0, 0.7071, 0.7071, 0.0, 0.7071, -0.2588, 0.0, -0.9659, -0.2588, 0.0, -0.9659, -0.2588, 0.0, -0.9659, -0.2588, 0.0, -0.9659, 0.7071, 0.0, -0.7071, 0.7071, 0.0, -0.7071, 0.7071, 0.0, -0.7071, 0.7071, 0.0, -0.7071, -0.9659, 0.0, 0.2588, -0.9659, 0.0, 0.2588, -0.9659, 0.0, 0.2588, -0.9659, 0.0, 0.2588, 0.2588, 0.0, 0.9659, 0.2588, 0.0, 0.9659, 0.2588, 0.0, 0.9659, 0.2588, 0.0, 0.9659, 0.9659, 0.0, -0.2588, 0.9659, 0.0, -0.2588, 0.9659, 0.0, -0.2588, 0.9659, 0.0, -0.2588, -0.9659, 0.0, -0.2588, -0.9659, 0.0, -0.2588, -0.9659, 0.0, -0.2588, -0.9659, 0.0, -0.2588, -0.2588, 0.0, 0.9659, -0.2588, 0.0, 0.9659, -0.2588, 0.0, 0.9659, -0.2588, 0.0, 0.9659, 0.9659, 0.0, 0.2588, 0.9659, 0.0, 0.2588, 0.9659, 0.0, 0.2588, 0.9659, 0.0, 0.2588, -0.7071, 0.0, -0.7071, -0.7071, 0.0, -0.7071, -0.7071, 0.0, -0.7071, -0.7071, 0.0, -0.7071, 0.2588, 0.0, -0.9659, 0.2588, 0.0, -0.9659, 0.2588, 0.0, -0.9659, 0.2588, 0.0, -0.9659, -0.7071, 0.0, 0.7071, -0.7071, 0.0, 0.7071, -0.7071, 0.0, 0.7071, -0.7071, 0.0, 0.7071, 0.0, -1.0, -1.704e-08, 0.0, -1.0, -1.704e-08, 0.0, -1.0, -1.704e-08, 0.0, -1.0, -1.704e-08, -1.506e-07, -1.0, -1.237e-07, -1.506e-07, -1.0, -1.237e-07, -1.506e-07, -1.0, -1.237e-07, -1.506e-07, -1.0, -1.237e-07, 0.0, -1.0, 0.0, 0.0, -1.0, 0.0, 0.0, -1.0, 0.0, 0.0, -1.0, 0.0, 0.0, -1.0, 0.0, 0.0, -1.0, 0.0, 0.0, -1.0, 0.0, 0.0, -1.0, 0.0, 0.0, -1.0, 0.0, 0.0, -1.0, 0.0, 0.0, -1.0, 0.0, 0.0, -1.0, 0.0, 0.0, -1.0, 8.246e-08, 0.0, -1.0, 8.246e-08, 0.0, -1.0, 8.246e-08, 0.0, -1.0, 8.246e-08, 0.0, -1.0, -8.415e-09, 0.0, -1.0, -8.415e-09, 0.0, -1.0, -8.415e-09, 0.0, -1.0, -8.415e-09, -1.506e-07, -1.0, -1.649e-07, -1.506e-07, -1.0, -1.649e-07, -1.506e-07, -1.0, -1.649e-07, -1.506e-07, -1.0, -1.649e-07, 0.0, -1.0, 0.0, 0.0, -1.0, 0.0, 0.0, -1.0, 0.0, 0.0, -1.0, 0.0, -5.511e-08, -1.0, 1.649e-07, -5.511e-08, -1.0, 1.649e-07, -5.511e-08, -1.0, 1.649e-07, -5.511e-08, -1.0, 1.649e-07, 1.506e-07, -1.0, -1.649e-07, 1.506e-07, -1.0, -1.649e-07, 1.506e-07, -1.0, -1.649e-07, 1.506e-07, -1.0, -1.649e-07, 0.0, -1.0, -4.123e-08, 0.0, -1.0, -4.123e-08, 0.0, -1.0, -4.123e-08, 0.0, -1.0, -4.123e-08, 0.0, 1.0, 1.647e-07, 0.0, 1.0, 1.647e-07, 0.0, 1.0, 1.647e-07, 0.0, 1.0, 1.647e-07, -1.509e-07, 1.0, 0.0, -1.509e-07, 1.0, 0.0, -1.509e-07, 1.0, 0.0, -1.509e-07, 1.0, 0.0, 0.0, 1.0, -3.294e-07, 0.0, 1.0, -3.294e-07, 0.0, 1.0, -3.294e-07, 0.0, 1.0, -3.294e-07, 1.509e-07, 1.0, 1.647e-07, 1.509e-07, 1.0, 1.647e-07, 1.509e-07, 1.0, 1.647e-07, 1.509e-07, 1.0, 1.647e-07, 0.0, 1.0, 3.742e-08, 0.0, 1.0, 3.742e-08, 0.0, 1.0, 3.742e-08, 0.0, 1.0, 3.742e-08, 0.0, 1.0, 0.0, 0.0, 1.0, 0.0, 0.0, 1.0, 0.0, 0.0, 1.0, 0.0, 0.0, 1.0, 3.294e-07, 0.0, 1.0, 3.294e-07, 0.0, 1.0, 3.294e-07, 0.0, 1.0, 3.294e-07, 0.0, 1.0, 0.0, 0.0, 1.0, 0.0, 0.0, 1.0, 0.0, 0.0, 1.0, 0.0, 0.0, 1.0, 3.294e-07, 0.0, 1.0, 3.294e-07, 0.0, 1.0, 3.294e-07, 0.0, 1.0, 3.294e-07, 1.509e-07, 1.0, -1.647e-07, 1.509e-07, 1.0, -1.647e-07, 1.509e-07, 1.0, -1.647e-07, 1.509e-07, 1.0, -1.647e-07, 0.0, 1.0, -1.035e-07, 0.0, 1.0, -1.035e-07, 0.0, 1.0, -1.035e-07, 0.0, 1.0, -1.035e-07, 5.524e-08, 1.0, 3.294e-07, 5.524e-08, 1.0, 3.294e-07, 5.524e-08, 1.0, 3.294e-07, 5.524e-08, 1.0, 3.294e-07, -1.0, 0.0, 0.0, -1.0, 0.0, 0.0, -1.0, 0.0, 0.0, -1.0, 0.0, 0.0, 0.0, 1.0, 0.0, 0.0, 1.0, 0.0, 0.0, 1.0, 0.0, 0.0, 1.0, 0.0, 0.0, -1.0, 0.0, 0.0, -1.0, 0.0, 0.0, -1.0, 0.0, 0.0, -1.0, 0.0, 0.0, -1.0, 0.0, 0.0, -1.0, 0.0, 0.0, -1.0, 0.0, 0.0, -1.0, 0.0, -0.4837, 0.03241, -0.8746, -0.4837, 0.03241, -0.8746, -0.4837, 0.03241, -0.8746, -0.4837, 0.03241, -0.8746, 0.0, 0.0, 1.0, 0.0, 0.0, 1.0, 0.0, 0.0, 1.0, 0.0, 0.0, 1.0, 0.0, 0.0, -1.0, 0.0, 0.0, -1.0, 0.0, 0.0, -1.0, 0.0, 0.0, -1.0, 1.0, 0.0, 0.0, 1.0, 0.0, 0.0, 1.0, 0.0, 0.0, 1.0, 0.0, 0.0, -1.198e-06, 0.0, 1.0, -1.198e-06, 0.0, 1.0, -1.198e-06, 0.0, 1.0, -1.198e-06, 0.0, 1.0, -1.0, 0.0, 0.0, -1.0, 0.0, 0.0, -1.0, 0.0, 0.0, -1.0, 0.0, 0.0, 0.0, 1.0, 3.905e-07, 0.0, 1.0, 3.905e-07, 0.0, 1.0, 3.905e-07, 0.0, 1.0, 3.905e-07, 0.0, 1.0, 3.905e-07, 1.0, 0.0, 0.0, 1.0, 0.0, 0.0, 1.0, 0.0, 0.0, 1.0, 0.0, 0.0, 0.0, -1.0, 0.0, 0.0, -1.0, 0.0, 0.0, -1.0, 0.0, 0.0, -1.0, 0.0, 0.0, -1.0, 0.0, 0.6457, 0.0, -0.7636, 0.6457, 0.0, -0.7636, 0.6457, 0.0, -0.7636, 0.6457, 0.0, -0.7636, 0.1092, 0.0, 0.994, 0.1092, 0.0, 0.994, 0.1092, 0.0, 0.994, 0.1092, 0.0, 0.994, 0.0453, -2.457e-08, -0.999, 0.0453, -2.457e-08, -0.999, 0.0453, -2.457e-08, -0.999, 0.0453, -2.457e-08, -0.999, -1.0, 0.0, 0.0, -1.0, 0.0, 0.0, -1.0, 0.0, 0.0, -1.0, 0.0, 0.0, -0.5, 0.0, -0.866, -0.5, 0.0, -0.866, -0.5, 0.0, -0.866, -0.5, 0.0, -0.866, 0.0, 1.0, 0.0, 0.0, 1.0, 0.0, 0.0, 1.0, 0.0, 0.0, 1.0, 0.0, 0.0, -1.0, -7.278e-07, 0.0, -1.0, -7.278e-07, 0.0, -1.0, -7.278e-07, 0.0, -1.0, -7.278e-07, 0.0, -1.0, -1.976e-07, 0.0, -1.0, -1.976e-07, 0.0, -1.0, -1.976e-07, 0.0, -1.0, -1.976e-07, 0.5156, 0.03241, -0.8562, 0.5156, 0.03241, -0.8562, 0.5156, 0.03241, -0.8562, 0.5156, 0.03241, -0.8562, -0.866, 0.0, 0.5, -0.866, 0.0, 0.5, -0.866, 0.0, 0.5, -0.866, 0.0, 0.5, 0.866, 0.0, -0.5, 0.866, 0.0, -0.5, 0.866, 0.0, -0.5, 0.866, 0.0, -0.5, 0.5, 0.0, 0.866, 0.5, 0.0, 0.866, 0.5, 0.0, 0.866, 0.5, 0.0, 0.866, -0.866, 0.0, 0.5, -0.866, 0.0, 0.5, -0.866, 0.0, 0.5, -0.866, 0.0, 0.5, -0.5, 0.0, -0.866, -0.5, 0.0, -0.866, -0.5, 0.0, -0.866, -0.5, 0.0, -0.866, 0.0, 1.0, 0.0, 0.0, 1.0, 0.0, 0.0, 1.0, 0.0, 0.0, 1.0, 0.0, 0.0, 1.0, 0.0, 0.5, 0.0, 0.866, 0.5, 0.0, 0.866, 0.5, 0.0, 0.866, 0.5, 0.0, 0.866, 0.0, -1.0, 9.762e-08, 0.0, -1.0, 9.762e-08, 0.0, -1.0, 9.762e-08, 0.0, -1.0, 9.762e-08, 0.0, -1.0, 9.762e-08, 0.9841, 0.0, 0.1774, 0.9841, 0.0, 0.1774, 0.9841, 0.0, 0.1774, 0.9841, 0.0, 0.1774, -0.8062, 0.0, 0.5916, -0.8062, 0.0, 0.5916, -0.8062, 0.0, 0.5916, -0.8062, 0.0, 0.5916, 0.8878, 0.0, -0.4603, 0.8878, 0.0, -0.4603, 0.8878, 0.0, -0.4603, 0.8878, 0.0, -0.4603, -0.5, 0.0, -0.866, -0.5, 0.0, -0.866, -0.5, 0.0, -0.866, -0.5, 0.0, -0.866, 0.5, 0.0, -0.866, 0.5, 0.0, -0.866, 0.5, 0.0, -0.866, 0.5, 0.0, -0.866, 0.0, 1.0, 3.493e-07, 0.0, 1.0, 3.493e-07, 0.0, 1.0, 3.493e-07, 0.0, 1.0, 3.493e-07, 0.0, -1.0, 3.535e-07, 0.0, -1.0, 3.535e-07, 0.0, -1.0, 3.535e-07, 0.0, -1.0, 3.535e-07, 0.0, -1.0, 1.976e-07, 0.0, -1.0, 1.976e-07, 0.0, -1.0, 1.976e-07, 0.0, -1.0, 1.976e-07, 0.9993, 0.03241, 0.01838, 0.9993, 0.03241, 0.01838, 0.9993, 0.03241, 0.01838, 0.9993, 0.03241, 0.01838, -0.866, 0.0, -0.5, -0.866, 0.0, -0.5, -0.866, 0.0, -0.5, -0.866, 0.0, -0.5, 0.866, 0.0, 0.5, 0.866, 0.0, 0.5, 0.866, 0.0, 0.5, 0.866, 0.0, 0.5, -0.5, 0.0, 0.866, -0.5, 0.0, 0.866, -0.5, 0.0, 0.866, -0.5, 0.0, 0.866, -0.866, 0.0, -0.5, -0.866, 0.0, -0.5, -0.866, 0.0, -0.5, -0.866, 0.0, -0.5, 0.5, 0.0, -0.866, 0.5, 0.0, -0.866, 0.5, 0.0, -0.866, 0.5, 0.0, -0.866, 0.0, 1.0, 0.0, 0.0, 1.0, 0.0, 0.0, 1.0, 0.0, 0.0, 1.0, 0.0, 0.0, 1.0, 0.0, -0.5, 0.0, 0.866, -0.5, 0.0, 0.866, -0.5, 0.0, 0.866, -0.5, 0.0, 0.866, 0.0, -1.0, 3.417e-07, 0.0, -1.0, 3.417e-07, 0.0, -1.0, 3.417e-07, 0.0, -1.0, 3.417e-07, 0.0, -1.0, 3.417e-07, 0.3384, 0.0, 0.941, 0.3384, 0.0, 0.941, 0.3384, 0.0, 0.941, 0.3384, 0.0, 0.941, -0.9155, 0.0, -0.4024, -0.9155, 0.0, -0.4024, -0.9155, 0.0, -0.4024, -0.9155, 0.0, -0.4024, 0.8425, 0.0, 0.5387, 0.8425, 0.0, 0.5387, 0.8425, 0.0, 0.5387, 0.8425, 0.0, 0.5387, 0.5, 0.0, -0.866, 0.5, 0.0, -0.866, 0.5, 0.0, -0.866, 0.5, 0.0, -0.866, 1.0, 0.0, 2.06e-07, 1.0, 0.0, 2.06e-07, 1.0, 0.0, 2.06e-07, 1.0, 0.0, 2.06e-07, 0.0, 1.0, -1.217e-07, 0.0, 1.0, -1.217e-07, 0.0, 1.0, -1.217e-07, 0.0, 1.0, -1.217e-07, 0.0, -1.0, 0.0, 0.0, -1.0, 0.0, 0.0, -1.0, 0.0, 0.0, -1.0, 0.0, 0.0, -1.0, -4.741e-08, 0.0, -1.0, -4.741e-08, 0.0, -1.0, -4.741e-08, 0.0, -1.0, -4.741e-08, 0.4837, 0.03241, 0.8746, 0.4837, 0.03241, 0.8746, 0.4837, 0.03241, 0.8746, 0.4837, 0.03241, 0.8746, -4.319e-07, -1.775e-07, -1.0, -4.319e-07, -1.775e-07, -1.0, -4.319e-07, -1.775e-07, -1.0, -4.319e-07, -1.775e-07, -1.0, 0.0, 0.0, 1.0, 0.0, 0.0, 1.0, 0.0, 0.0, 1.0, 0.0, 0.0, 1.0, -1.0, 0.0, -3.179e-07, -1.0, 0.0, -3.179e-07, -1.0, 0.0, -3.179e-07, -1.0, 0.0, -3.179e-07, 5.992e-06, 0.0, -1.0, 5.992e-06, 0.0, -1.0, 5.992e-06, 0.0, -1.0, 5.992e-06, 0.0, -1.0, 1.0, 0.0, 0.0, 1.0, 0.0, 0.0, 1.0, 0.0, 0.0, 1.0, 0.0, 0.0, 0.0, 1.0, 0.0, 0.0, 1.0, 0.0, 0.0, 1.0, 0.0, 0.0, 1.0, 0.0, 0.0, 1.0, 0.0, -1.0, 0.0, -9.77e-07, -1.0, 0.0, -9.77e-07, -1.0, 0.0, -9.77e-07, -1.0, 0.0, -9.77e-07, 0.0, -1.0, 9.762e-08, 0.0, -1.0, 9.762e-08, 0.0, -1.0, 9.762e-08, 0.0, -1.0, 9.762e-08, 0.0, -1.0, 9.762e-08, -0.6457, 0.0, 0.7636, -0.6457, 0.0, 0.7636, -0.6457, 0.0, 0.7636, -0.6457, 0.0, 0.7636, -0.1092, 0.0, -0.994, -0.1092, 0.0, -0.994, -0.1092, 0.0, -0.994, -0.1092, 0.0, -0.994, -0.0453, 0.0, 0.999, -0.0453, 0.0, 0.999, -0.0453, 0.0, 0.999, -0.0453, 0.0, 0.999, 1.0, 0.0, 1.272e-07, 1.0, 0.0, 1.272e-07, 1.0, 0.0, 1.272e-07, 1.0, 0.0, 1.272e-07, 0.5, 0.0, 0.866, 0.5, 0.0, 0.866, 0.5, 0.0, 0.866, 0.5, 0.0, 0.866, 0.0, 1.0, -3.493e-07, 0.0, 1.0, -3.493e-07, 0.0, 1.0, -3.493e-07, 0.0, 1.0, -3.493e-07, 0.0, -1.0, 3.535e-07, 0.0, -1.0, 3.535e-07, 0.0, -1.0, 3.535e-07, 0.0, -1.0, 3.535e-07, 0.0, -1.0, 0.0, 0.0, -1.0, 0.0, 0.0, -1.0, 0.0, 0.0, -1.0, 0.0, -0.5156, 0.03241, 0.8562, -0.5156, 0.03241, 0.8562, -0.5156, 0.03241, 0.8562, -0.5156, 0.03241, 0.8562, 0.866, 0.0, -0.5, 0.866, 0.0, -0.5, 0.866, 0.0, -0.5, 0.866, 0.0, -0.5, -0.866, 0.0, 0.5, -0.866, 0.0, 0.5, -0.866, 0.0, 0.5, -0.866, 0.0, 0.5, -0.5, 0.0, -0.866, -0.5, 0.0, -0.866, -0.5, 0.0, -0.866, -0.5, 0.0, -0.866, 0.866, 0.0, -0.5, 0.866, 0.0, -0.5, 0.866, 0.0, -0.5, 0.866, 0.0, -0.5, 0.5, 0.0, 0.866, 0.5, 0.0, 0.866, 0.5, 0.0, 0.866, 0.5, 0.0, 0.866, 0.0, 1.0, -9.762e-08, 0.0, 1.0, -9.762e-08, 0.0, 1.0, -9.762e-08, 0.0, 1.0, -9.762e-08, 0.0, 1.0, -9.762e-08, -0.5, 0.0, -0.866, -0.5, 0.0, -0.866, -0.5, 0.0, -0.866, -0.5, 0.0, -0.866, 0.0, -1.0, -9.762e-08, 0.0, -1.0, -9.762e-08, 0.0, -1.0, -9.762e-08, 0.0, -1.0, -9.762e-08, 0.0, -1.0, -9.762e-08, -0.9841, 0.0, -0.1774, -0.9841, 0.0, -0.1774, -0.9841, 0.0, -0.1774, -0.9841, 0.0, -0.1774, 0.8062, 0.0, -0.5916, 0.8062, 0.0, -0.5916, 0.8062, 0.0, -0.5916, 0.8062, 0.0, -0.5916, -0.8878, 0.0, 0.4603, -0.8878, 0.0, 0.4603, -0.8878, 0.0, 0.4603, -0.8878, 0.0, 0.4603, 0.5, 0.0, 0.866, 0.5, 0.0, 0.866, 0.5, 0.0, 0.866, 0.5, 0.0, 0.866, -0.5, 0.0, 0.866, -0.5, 0.0, 0.866, -0.5, 0.0, 0.866, -0.5, 0.0, 0.866, 0.0, 1.0, -3.493e-07, 0.0, 1.0, -3.493e-07, 0.0, 1.0, -3.493e-07, 0.0, 1.0, -3.493e-07, 0.0, -1.0, 6.03e-07, 0.0, -1.0, 6.03e-07, 0.0, -1.0, 6.03e-07, 0.0, -1.0, 6.03e-07, 0.0, -1.0, -1.976e-07, 0.0, -1.0, -1.976e-07, 0.0, -1.0, -1.976e-07, 0.0, -1.0, -1.976e-07, -0.9993, 0.03241, -0.01838, -0.9993, 0.03241, -0.01838, -0.9993, 0.03241, -0.01838, -0.9993, 0.03241, -0.01838, 0.866, 0.0, 0.5, 0.866, 0.0, 0.5, 0.866, 0.0, 0.5, 0.866, 0.0, 0.5, -0.866, 0.0, -0.5, -0.866, 0.0, -0.5, -0.866, 0.0, -0.5, -0.866, 0.0, -0.5, 0.5, 0.0, -0.866, 0.5, 0.0, -0.866, 0.5, 0.0, -0.866, 0.5, 0.0, -0.866, 0.866, 0.0, 0.5, 0.866, 0.0, 0.5, 0.866, 0.0, 0.5, 0.866, 0.0, 0.5, -0.5, 0.0, 0.866, -0.5, 0.0, 0.866, -0.5, 0.0, 0.866, -0.5, 0.0, 0.866, 0.0, 1.0, 0.0, 0.0, 1.0, 0.0, 0.0, 1.0, 0.0, 0.0, 1.0, 0.0, 0.0, 1.0, 0.0, 0.5, 0.0, -0.866, 0.5, 0.0, -0.866, 0.5, 0.0, -0.866, 0.5, 0.0, -0.866, 0.0, -1.0, -3.417e-07, 0.0, -1.0, -3.417e-07, 0.0, -1.0, -3.417e-07, 0.0, -1.0, -3.417e-07, 0.0, -1.0, -3.417e-07, -0.3384, 0.0, -0.941, -0.3384, 0.0, -0.941, -0.3384, 0.0, -0.941, -0.3384, 0.0, -0.941, 0.9155, 0.0, 0.4024, 0.9155, 0.0, 0.4024, 0.9155, 0.0, 0.4024, 0.9155, 0.0, 0.4024, -0.8425, 0.0, -0.5387, -0.8425, 0.0, -0.5387, -0.8425, 0.0, -0.5387, -0.8425, 0.0, -0.5387, -0.5, 0.0, 0.866, -0.5, 0.0, 0.866, -0.5, 0.0, 0.866, -0.5, 0.0, 0.866, 0.3911, 8.545e-07, -0.9204, 0.3911, 8.908e-07, -0.9204, 0.3911, 4.675e-07, -0.9204, 0.3911, 2.116e-05, -0.9204, 0.3911, 2.085e-05, -0.9204, 0.3911, 2.024e-05, -0.9204, 1.0, 1.462e-07, -5.719e-07, 1.0, 1.462e-07, -5.719e-07, 1.0, 1.462e-07, -5.719e-07, 1.0, 2.193e-07, -5.719e-07, 1.0, 2.193e-07, -5.719e-07, 1.0, 2.193e-07, -5.719e-07, 0.3911, -5.688e-06, 0.9204, 0.3911, -6.446e-06, 0.9204, 0.3911, -5.476e-06, 0.9204, 0.3911, -4.922e-07, 0.9204, 0.3911, 8.687e-07, 0.9204, 0.3911, -1.051e-07, 0.9204, -0.3911, 9.065e-07, 0.9204, -0.3911, 9.439e-07, 0.9204, -0.3911, 5.196e-07, 0.9204, -0.3911, 2.111e-05, 0.9204, -0.3911, 2.079e-05, 0.9204, -0.3911, 2.018e-05, 0.9204, -1.0, 1.462e-07, 5.719e-07, -1.0, 1.462e-07, 5.719e-07, -1.0, 1.462e-07, 5.719e-07, -1.0, 2.193e-07, 5.719e-07, -1.0, 2.193e-07, 5.719e-07, -1.0, 2.193e-07, 5.719e-07, -0.3911, -5.688e-06, -0.9204, -0.3911, -6.446e-06, -0.9204, -0.3911, -5.476e-06, -0.9204, -0.3911, -4.402e-07, -0.9204, -0.3911, 9.213e-07, -0.9204, -0.3911, -5.31e-08, -0.9204])] * 3)])

# ---- objects
ob_light = bpy.data.objects.new('Light', light_light)
ob_camera = bpy.data.objects.new('Camera', cam_camera)
ob_empty = bpy.data.objects.new('Empty', None)
ob_shellcollider = bpy.data.objects.new('shellCollider', me_cube_001)

# ---- transforms, parenting, visibility, modifiers, constraints
ob_light.location = (4.076, 1.005, 5.904)
ob_light.rotation_euler = (0.6503, 0.05522, 1.866)
ob_light.lock_rotations_4d = False
ob_light.empty_display_type = 'ARROWS'
ob_light.color = (0.0, 0.0, 0.0, 0.0)
ob_light.lineart.crease_threshold = 0.0
ob_camera.location = (7.359, -6.926, 4.958)
ob_camera.rotation_euler = (1.109, 0.0, 0.8149)
ob_camera.lock_rotations_4d = False
ob_camera.empty_display_type = 'ARROWS'
ob_camera.color = (0.0, 0.0, 0.0, 0.0)
ob_camera.display_type = 'WIRE'
ob_camera.lineart.crease_threshold = 0.0
ob_empty.location = (0.0, 0.0, 0.0)
ob_shellcollider.parent = ob_empty
ob_shellcollider.location = (0.0, 0.0, 0.0)

# ---- collection membership
col_collection.objects.link(ob_light)
col_collection.objects.link(ob_camera)
col_collection.objects.link(ob_empty)
col_collection.objects.link(ob_shellcollider)

# ---- scene / render settings (as saved in the file)
scene.camera = ob_camera
scene.frame_start = 1; scene.frame_end = 250; scene.frame_set(1)
scene.render.engine = 'BLENDER_EEVEE_NEXT'
scene.cycles.sampling_pattern = 'TABULATED_SOBOL'
scene.cycles.use_light_tree = False
scene.view_settings.view_transform = 'Filmic'
bpy.context.view_layer.update()
